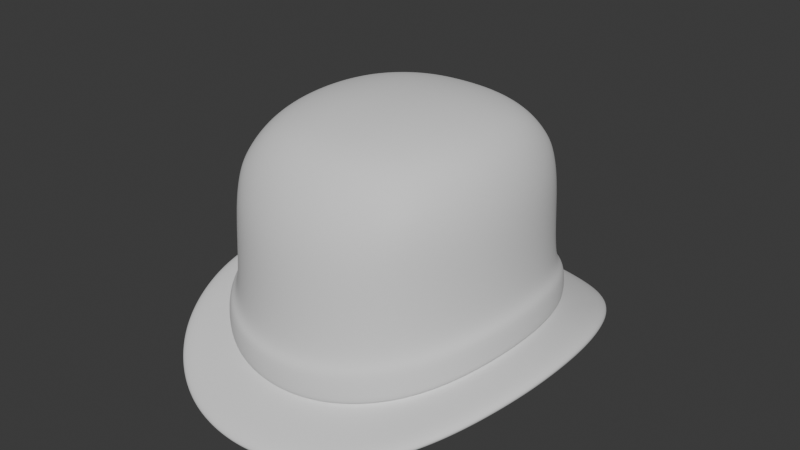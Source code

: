 # Source: Attire_Hat_HatBowlerTall_HIGHPOLY.blend  (saved by Blender 4.3.34; exported with 4.5.12 LTS)
import bpy
from mathutils import Matrix  # noqa: F401  (used for matrix-valued properties, if any)

bpy.ops.wm.read_factory_settings(use_empty=True)
scene = bpy.context.scene
scene.name = 'Scene'

# ---- world
world_world = bpy.data.worlds.new('World'); scene.world = world_world
world_world.use_nodes = True; world_world.node_tree.nodes.clear()
_N = world_world.node_tree.nodes; _L = world_world.node_tree.links
n0 = _N.new('ShaderNodeOutputWorld'); n0.name = 'World Output'; n0.location = (300, 300)
n1 = _N.new('ShaderNodeBackground'); n1.name = 'Background'; n1.location = (10, 300)
n1.inputs[0].default_value = (0.05088, 0.05088, 0.05088, 1.0)
_L.new(n1.outputs[0], n0.inputs[0])
n0.is_active_output = True
world_world.color = (0.05088, 0.05088, 0.05088)
world_world.use_sun_shadow = False
world_world.sun_shadow_jitter_overblur = 0.0

# ---- meshes
me_attire_hat_hatbowlertall_highpoly = bpy.data.meshes.new('Attire_Hat_HatBowlerTall_HIGHPOLY')
me_attire_hat_hatbowlertall_highpoly.from_pydata([(0.05847, -0.06873, 0.1323), (0.07275, -9.537e-07, 0.1467), (0.07157, -0.02154, 0.1456), (0.06832, -0.04165, 0.1418), (0.06375, -0.05875, 0.1359), (0.06104, -0.07175, 0.1177), (0.06186, -0.07272, 0.09888), (0.06325, -0.07435, 0.02669), (0.04986, -0.07511, 0.1334), (0.03536, -0.08046, 0.1366), (0.01829, -0.08424, 0.1386), (2.384e-07, -0.08565, 0.1387), (0.08711, 0.0, 0.03584), (0.08442, 0.0, 0.1042), (0.08098, 0.0, 0.1276), (0.08564, -0.02075, 0.03511), (0.083, -0.02055, 0.1041), (0.07964, -0.02093, 0.1268), (0.08112, -0.04064, 0.03282), (0.07871, -0.04013, 0.1031), (0.07575, -0.04063, 0.1242), (0.07366, -0.05879, 0.02978), (0.07171, -0.05779, 0.1012), (0.06963, -0.05789, 0.1204), (0.05001, -0.0866, 0.02422), (0.04916, -0.0843, 0.09659), (0.04925, -0.08185, 0.1163), (0.03457, -0.09537, 0.02196), (0.03414, -0.09253, 0.09468), (0.03456, -0.08905, 0.1166), (0.01765, -0.1006, 0.02063), (0.01748, -0.09754, 0.0933), (0.0178, -0.09359, 0.1171), (2.384e-07, -0.1024, 0.02012), (2.384e-07, -0.09924, 0.09239), (2.384e-07, -0.09519, 0.1168), (0.05243, -0.06176, 0.1471), (0.05605, -0.04385, 0.154), (0.05843, -0.02259, 0.1574), (0.05934, 0.0, 0.1583), (0.0373, -0.0659, 0.1523), (0.03892, -0.04576, 0.1593), (0.0404, -0.02343, 0.1633), (0.04101, 0.0, 0.1644), (0.01922, -0.06866, 0.1546), (0.01993, -0.04748, 0.1622), (0.02064, -0.02425, 0.1664), (0.02094, 0.0, 0.1677), (2.384e-07, -0.06976, 0.1549), (2.384e-07, -0.04822, 0.1626), (2.384e-07, -0.02462, 0.167), (2.384e-07, 0.0, 0.1684), (0.08671, -0.1019, 0.02517), (0.1194, 0.0, 0.04203), (0.1174, -0.02845, 0.04067), (0.1112, -0.05571, 0.03728), (0.101, -0.0806, 0.03163), (0.06856, -0.1187, 0.01864), (0.04739, -0.1307, 0.01406), (0.0242, -0.138, 0.01209), (2.384e-07, -0.1404, 0.01122), (0.08671, -0.1019, 0.01374), (0.1194, 0.0, 0.0303), (0.1174, -0.02845, 0.02895), (0.1112, -0.05571, 0.02563), (0.101, -0.0806, 0.02007), (0.06856, -0.1187, 0.007357), (0.04739, -0.1307, 0.002829), (0.0242, -0.138, 0.0008664), (2.384e-07, -0.1404, 3.128e-07), (0.05847, 0.06873, 0.1323), (0.07155, 0.02154, 0.1455), (0.06832, 0.04165, 0.1418), (0.06375, 0.05875, 0.1359), (0.06104, 0.07175, 0.1177), (0.06186, 0.07272, 0.09888), (0.06325, 0.07435, 0.02686), (0.04986, 0.07511, 0.1334), (0.03536, 0.08046, 0.1366), (0.01829, 0.08424, 0.1386), (2.384e-07, 0.08565, 0.1387), (0.08561, 0.02075, 0.03512), (0.08297, 0.02055, 0.1041), (0.07962, 0.02093, 0.1268), (0.08112, 0.04064, 0.03282), (0.07871, 0.04013, 0.1031), (0.07575, 0.04063, 0.1242), (0.07366, 0.05879, 0.02983), (0.07171, 0.05779, 0.1012), (0.06963, 0.05789, 0.1204), (0.05001, 0.0866, 0.02439), (0.04916, 0.0843, 0.09659), (0.04925, 0.08185, 0.1163), (0.03457, 0.09537, 0.02212), (0.03414, 0.09253, 0.09473), (0.03456, 0.08905, 0.1166), (0.01765, 0.1006, 0.02074), (0.01748, 0.09754, 0.09336), (0.0178, 0.09359, 0.1171), (2.384e-07, 0.1024, 0.02013), (2.384e-07, 0.09924, 0.09239), (2.384e-07, 0.09519, 0.1168), (0.05243, 0.06176, 0.1471), (0.05605, 0.04385, 0.154), (0.05841, 0.02259, 0.1573), (0.0373, 0.0659, 0.1523), (0.03892, 0.04576, 0.1593), (0.04039, 0.02343, 0.1633), (0.01922, 0.06866, 0.1546), (0.01993, 0.04748, 0.1622), (0.02063, 0.02425, 0.1664), (2.384e-07, 0.06976, 0.1549), (2.384e-07, 0.04822, 0.1626), (2.384e-07, 0.02462, 0.167), (0.08671, 0.1019, 0.02517), (0.1174, 0.02845, 0.04068), (0.1112, 0.05571, 0.03728), (0.101, 0.0806, 0.03163), (0.06856, 0.1187, 0.01871), (0.04739, 0.1307, 0.01409), (0.0242, 0.138, 0.01209), (2.384e-07, 0.1404, 0.01122), (0.08671, 0.1019, 0.01374), (0.1174, 0.02845, 0.02896), (0.1112, 0.05571, 0.02563), (0.101, 0.0806, 0.02007), (0.06856, 0.1187, 0.007418), (0.04739, 0.1307, 0.002856), (0.0242, 0.138, 0.0008674), (2.384e-07, 0.1404, 3.128e-07), (-0.05847, -0.06873, 0.1323), (-0.07275, -7.153e-07, 0.1467), (-0.07157, -0.02154, 0.1456), (-0.06832, -0.04165, 0.1418), (-0.06375, -0.05875, 0.1359), (-0.06103, -0.07175, 0.1177), (-0.06186, -0.07272, 0.09888), (-0.06325, -0.07435, 0.02669), (-0.04986, -0.07511, 0.1334), (-0.03536, -0.08046, 0.1366), (-0.01829, -0.08424, 0.1386), (-0.08711, 0.0, 0.03584), (-0.08442, 0.0, 0.1042), (-0.08098, 0.0, 0.1276), (-0.08564, -0.02075, 0.03511), (-0.083, -0.02055, 0.1041), (-0.07964, -0.02093, 0.1268), (-0.08112, -0.04064, 0.03282), (-0.07871, -0.04013, 0.1031), (-0.07575, -0.04063, 0.1242), (-0.07366, -0.05879, 0.02978), (-0.07171, -0.05779, 0.1012), (-0.06963, -0.05789, 0.1204), (-0.05001, -0.0866, 0.02422), (-0.04916, -0.0843, 0.09659), (-0.04925, -0.08185, 0.1163), (-0.03457, -0.09537, 0.02196), (-0.03414, -0.09253, 0.09468), (-0.03456, -0.08905, 0.1166), (-0.01765, -0.1006, 0.02063), (-0.01748, -0.09754, 0.0933), (-0.0178, -0.09359, 0.1171), (-0.05243, -0.06176, 0.1471), (-0.05605, -0.04385, 0.154), (-0.05843, -0.02259, 0.1574), (-0.05934, 0.0, 0.1583), (-0.0373, -0.0659, 0.1523), (-0.03892, -0.04576, 0.1593), (-0.0404, -0.02343, 0.1633), (-0.04101, 0.0, 0.1644), (-0.01922, -0.06866, 0.1546), (-0.01993, -0.04748, 0.1622), (-0.02064, -0.02425, 0.1664), (-0.02094, 0.0, 0.1677), (-0.08671, -0.1019, 0.02517), (-0.1194, 0.0, 0.04203), (-0.1174, -0.02845, 0.04067), (-0.1112, -0.05571, 0.03728), (-0.101, -0.0806, 0.03163), (-0.06856, -0.1187, 0.01864), (-0.04739, -0.1307, 0.01406), (-0.0242, -0.138, 0.01209), (-0.08671, -0.1019, 0.01374), (-0.1194, 0.0, 0.0303), (-0.1174, -0.02845, 0.02895), (-0.1112, -0.05571, 0.02563), (-0.101, -0.0806, 0.02007), (-0.06856, -0.1187, 0.007357), (-0.04739, -0.1307, 0.002829), (-0.0242, -0.138, 0.0008664), (-0.05847, 0.06873, 0.1323), (-0.07155, 0.02154, 0.1455), (-0.06832, 0.04165, 0.1418), (-0.06375, 0.05875, 0.1359), (-0.06103, 0.07175, 0.1177), (-0.06186, 0.07272, 0.09888), (-0.06325, 0.07435, 0.02686), (-0.04986, 0.07511, 0.1334), (-0.03536, 0.08046, 0.1366), (-0.01829, 0.08424, 0.1386), (-0.08561, 0.02075, 0.03512), (-0.08297, 0.02055, 0.1041), (-0.07962, 0.02093, 0.1268), (-0.08112, 0.04064, 0.03282), (-0.07871, 0.04013, 0.1031), (-0.07575, 0.04063, 0.1242), (-0.07366, 0.05879, 0.02983), (-0.07171, 0.05779, 0.1012), (-0.06963, 0.05789, 0.1204), (-0.05001, 0.0866, 0.02439), (-0.04916, 0.0843, 0.09659), (-0.04925, 0.08185, 0.1163), (-0.03457, 0.09537, 0.02212), (-0.03414, 0.09253, 0.09473), (-0.03456, 0.08905, 0.1166), (-0.01765, 0.1006, 0.02074), (-0.01748, 0.09754, 0.09336), (-0.0178, 0.09359, 0.1171), (-0.05243, 0.06176, 0.1471), (-0.05605, 0.04385, 0.154), (-0.0584, 0.02259, 0.1573), (-0.0373, 0.0659, 0.1523), (-0.03892, 0.04576, 0.1593), (-0.04039, 0.02343, 0.1633), (-0.01922, 0.06866, 0.1546), (-0.01993, 0.04748, 0.1622), (-0.02063, 0.02425, 0.1664), (-0.0188, 0.106, 0.04742), (-0.03686, 0.1003, 0.04872), (-0.05341, 0.09095, 0.05103), (-0.0676, 0.07782, 0.0538), (-0.08671, 0.1019, 0.02517), (-0.1174, 0.02845, 0.04068), (-0.1112, 0.05571, 0.03728), (-0.101, 0.0806, 0.03163), (-0.06856, 0.1187, 0.01871), (-0.04739, 0.1307, 0.01409), (-0.0242, 0.138, 0.01209), (-0.08671, 0.1019, 0.01374), (-0.1174, 0.02845, 0.02896), (-0.1112, 0.05571, 0.02563), (-0.101, 0.0806, 0.02007), (-0.06856, 0.1187, 0.007418), (-0.04739, 0.1307, 0.002856), (-0.0242, 0.138, 0.0008674), (0.06306, -0.07413, 0.03088), (0.08684, 0.0, 0.03997), (0.08538, -0.02069, 0.03927), (0.08088, -0.04052, 0.03701), (0.07344, -0.05862, 0.03398), (0.04987, -0.08634, 0.02833), (0.03447, -0.09508, 0.02606), (0.0176, -0.1003, 0.02474), (2.384e-07, -0.1021, 0.02422), (0.06306, 0.07413, 0.03104), (0.08535, 0.02069, 0.03928), (0.08088, 0.04052, 0.03701), (0.07344, 0.05862, 0.03402), (0.04987, 0.08634, 0.0285), (0.03447, 0.09508, 0.02621), (0.0176, 0.1003, 0.02485), (2.384e-07, 0.1021, 0.02423), (-0.06306, -0.07413, 0.03088), (-0.08684, 0.0, 0.03997), (-0.08538, -0.02069, 0.03927), (-0.08088, -0.04052, 0.03701), (-0.07344, -0.05862, 0.03398), (-0.04987, -0.08634, 0.02833), (-0.03447, -0.09508, 0.02606), (-0.0176, -0.1003, 0.02474), (-0.06306, 0.07413, 0.03104), (-0.08535, 0.02069, 0.03928), (-0.08088, 0.04052, 0.03701), (-0.07344, 0.05862, 0.03402), (-0.04987, 0.08634, 0.0285), (-0.03447, 0.09508, 0.02621), (-0.0176, 0.1003, 0.02485), (-0.07867, 0.06127, 0.05676), (-0.08649, 0.04221, 0.05966), (-0.09115, 0.02151, 0.06166), (-0.0188, -0.106, 0.04731), (-0.05341, -0.09095, 0.05087), (-0.03686, -0.1003, 0.04857), (-0.0676, -0.07782, 0.0537), (-0.07867, -0.06127, 0.05676), (-0.08649, -0.04221, 0.05966), (-0.0927, 4.768e-06, 0.06218), (-0.09118, -0.02151, 0.06166), (2.384e-07, 0.1078, 0.04668), (0.0188, 0.106, 0.04742), (0.05341, 0.09095, 0.05103), (0.03686, 0.1003, 0.04872), (0.0676, 0.07782, 0.0538), (0.07867, 0.06127, 0.05676), (0.08649, 0.04221, 0.05966), (0.09115, 0.02151, 0.06166), (2.384e-07, -0.1078, 0.04667), (0.0188, -0.106, 0.04731), (0.03686, -0.1003, 0.04857), (0.05341, -0.09095, 0.05087), (0.0676, -0.07782, 0.0537), (0.07867, -0.06127, 0.05676), (0.08649, -0.04221, 0.05966), (0.09118, -0.02151, 0.06166), (0.0927, 4.768e-06, 0.06218), (0.01887, -0.1067, 0.02501), (0.037, -0.1011, 0.02632), (0.05364, -0.09165, 0.02858), (0.06795, -0.07845, 0.03111), (0.07915, -0.06177, 0.03421), (0.08707, -0.04255, 0.03724), (0.09182, -0.02168, 0.0395), (0.01887, 0.1067, 0.02512), (0.05364, 0.09165, 0.02875), (0.037, 0.1011, 0.02647), (0.06795, 0.07844, 0.03128), (0.07915, 0.06177, 0.03425), (0.08707, 0.04254, 0.03724), (0.09336, 4.768e-06, 0.0402), (0.09179, 0.02168, 0.03951), (2.384e-07, -0.1086, 0.02449), (-0.01887, -0.1067, 0.02501), (-0.05364, -0.09165, 0.02858), (-0.037, -0.1011, 0.02632), (-0.06795, -0.07845, 0.03111), (-0.07915, -0.06177, 0.03421), (-0.08707, -0.04255, 0.03724), (-0.09182, -0.02168, 0.0395), (2.384e-07, 0.1086, 0.0245), (-0.01887, 0.1067, 0.02512), (-0.037, 0.1011, 0.02647), (-0.05364, 0.09165, 0.02875), (-0.06795, 0.07844, 0.03128), (-0.07915, 0.06177, 0.03425), (-0.08707, 0.04254, 0.03724), (-0.09179, 0.02168, 0.03951), (-0.09336, 4.768e-06, 0.0402), (0.08618, 0.0, 0.06195), (0.08473, -0.02057, 0.06143), (0.08027, -0.04026, 0.05943), (0.07291, -0.05823, 0.05654), (0.04954, -0.08571, 0.05062), (0.03425, -0.09436, 0.04831), (0.01749, -0.09957, 0.04704), (2.384e-07, -0.1013, 0.0464), (0.0847, 0.02057, 0.06143), (0.08027, 0.04026, 0.05943), (0.07291, 0.05823, 0.05654), (0.04954, 0.08571, 0.05078), (0.03425, 0.09436, 0.04846), (0.01749, 0.09957, 0.04715), (2.384e-07, 0.1013, 0.0464), (-0.08618, 0.0, 0.06195), (-0.08473, -0.02057, 0.06143), (-0.08027, -0.04026, 0.05943), (-0.0729, -0.05823, 0.05654), (-0.04953, -0.08571, 0.05062), (-0.03425, -0.09436, 0.04831), (-0.01749, -0.09957, 0.04704), (-0.0847, 0.02057, 0.06143), (-0.08027, 0.04026, 0.05943), (-0.0729, 0.05823, 0.05654), (-0.04953, 0.08571, 0.05078), (-0.03425, 0.09436, 0.04846), (-0.01749, 0.09957, 0.04715), (0.06262, -0.07362, 0.05346), (0.06262, 0.07362, 0.05357), (-0.06262, -0.07362, 0.05346), (-0.06262, 0.07362, 0.05357), (2.384e-07, 0.09216, 0.009855), (0.01589, 0.09058, 0.0104), (0.03111, 0.08583, 0.01165), (0.04501, 0.07794, 0.01369), (0.0663, 0.05291, 0.01858), (0.07301, 0.03657, 0.02128), (0.07705, 0.01868, 0.02335), (0.05692, 0.06692, 0.01592), (2.384e-07, -0.09216, 0.009844), (0.01589, -0.09058, 0.0103), (0.03111, -0.08583, 0.01151), (0.04501, -0.07794, 0.01354), (0.0663, -0.05291, 0.01854), (0.07301, -0.03657, 0.02128), (0.07708, -0.01868, 0.02334), (0.0784, 0.0, 0.024), (0.05692, -0.06692, 0.01576), (-0.05692, -0.06692, 0.01576), (-0.0784, 0.0, 0.024), (-0.07708, -0.01868, 0.02334), (-0.07301, -0.03657, 0.02128), (-0.0663, -0.05291, 0.01854), (-0.04501, -0.07794, 0.01354), (-0.03111, -0.08583, 0.01151), (-0.01589, -0.09058, 0.0103), (-0.05692, 0.06692, 0.01592), (-0.07705, 0.01868, 0.02335), (-0.07301, 0.03657, 0.02128), (-0.0663, 0.05291, 0.01858), (-0.04501, 0.07794, 0.01369), (-0.03111, 0.08583, 0.01165), (-0.01589, 0.09058, 0.0104), (-0.03976, -0.04223, 0.1453), (-0.03976, 0.04223, 0.1453), (0.03976, -0.04223, 0.1453), (0.03976, 0.04223, 0.1453), (-0.0487, -0.05172, 0.1235), (-0.04573, -0.04857, 0.1365), (-0.04261, -0.04525, 0.1418), (-0.04261, -0.03542, 0.1469), (-0.04573, -0.02515, 0.1486), (-0.04792, -0.01302, 0.1498), (-0.0487, -5.529e-10, 0.1502), (-0.04792, 0.01302, 0.1498), (-0.04573, 0.02515, 0.1486), (-0.04261, 0.03542, 0.1469), (-0.04261, 0.04525, 0.1418), (-0.04573, 0.04857, 0.1365), (-0.0487, 0.05172, 0.1235), (-0.03335, 0.04525, 0.1469), (-0.02368, 0.04857, 0.1486), (-0.01226, 0.0509, 0.1498), (2.384e-07, 0.05172, 0.1502), (0.01226, 0.0509, 0.1498), (0.02368, 0.04857, 0.1486), (0.03335, 0.04525, 0.1469), (0.04261, 0.04525, 0.1418), (0.04573, 0.04857, 0.1365), (0.0487, 0.05172, 0.1235), (0.04261, 0.03542, 0.1469), (0.04573, 0.02515, 0.1486), (0.04792, 0.01302, 0.1498), (0.0487, -1.578e-10, 0.1502), (0.04792, -0.01302, 0.1498), (0.04573, -0.02515, 0.1486), (0.04261, -0.03542, 0.1469), (0.04261, -0.04525, 0.1418), (0.04573, -0.04857, 0.1365), (0.0487, -0.05172, 0.1235), (0.03335, -0.04525, 0.1469), (0.02368, -0.04857, 0.1486), (0.01226, -0.0509, 0.1498), (2.384e-07, -0.05172, 0.1502), (-0.01226, -0.0509, 0.1498), (-0.02368, -0.04857, 0.1486), (-0.03335, -0.04525, 0.1469), (-0.05698, -0.04109, 0.1235), (-0.05317, -0.03871, 0.1368), (-0.0487, -0.03658, 0.1424), (-0.06336, -0.02867, 0.1235), (-0.05871, -0.02704, 0.1374), (-0.05317, -0.02576, 0.1435), (-0.06745, -0.01477, 0.1235), (-0.06219, -0.01392, 0.138), (-0.05601, -0.0133, 0.1444), (-0.06887, -1.056e-09, 0.1235), (-0.06336, -4.812e-10, 0.1383), (-0.05698, -6.251e-10, 0.1447), (-0.06745, 0.01477, 0.1235), (-0.06219, 0.01392, 0.138), (-0.05601, 0.0133, 0.1444), (-0.06336, 0.02867, 0.1235), (-0.05871, 0.02704, 0.1374), (-0.05317, 0.02576, 0.1435), (-0.05698, 0.04109, 0.1235), (-0.05317, 0.03871, 0.1368), (-0.0487, 0.03658, 0.1424), (-0.03869, 0.06052, 0.1235), (-0.03645, 0.05647, 0.1368), (-0.03444, 0.05172, 0.1424), (-0.027, 0.06729, 0.1235), (-0.02546, 0.06235, 0.1374), (-0.02426, 0.05647, 0.1435), (-0.01391, 0.07164, 0.1235), (-0.0131, 0.06604, 0.138), (-0.01253, 0.05949, 0.1444), (2.384e-07, 0.07315, 0.1235), (2.384e-07, 0.06729, 0.1383), (2.384e-07, 0.06052, 0.1447), (0.01391, 0.07164, 0.1235), (0.0131, 0.06604, 0.138), (0.01253, 0.05949, 0.1444), (0.027, 0.06729, 0.1235), (0.02546, 0.06235, 0.1374), (0.02426, 0.05647, 0.1435), (0.03869, 0.06052, 0.1235), (0.03645, 0.05647, 0.1368), (0.03444, 0.05172, 0.1424), (0.05698, 0.04109, 0.1235), (0.05317, 0.03871, 0.1368), (0.0487, 0.03658, 0.1424), (0.06336, 0.02867, 0.1235), (0.05871, 0.02704, 0.1374), (0.05317, 0.02576, 0.1435), (0.06746, 0.01477, 0.1235), (0.06219, 0.01392, 0.138), (0.05601, 0.0133, 0.1444), (0.06887, -1.137e-09, 0.1235), (0.06336, 4.807e-10, 0.1383), (0.05698, 6.153e-10, 0.1447), (0.06746, -0.01477, 0.1235), (0.06219, -0.01392, 0.138), (0.05601, -0.0133, 0.1444), (0.06336, -0.02867, 0.1235), (0.05871, -0.02704, 0.1374), (0.05317, -0.02576, 0.1435), (0.05698, -0.04109, 0.1235), (0.05317, -0.03871, 0.1368), (0.0487, -0.03658, 0.1424), (0.03869, -0.06052, 0.1235), (0.03645, -0.05647, 0.1368), (0.03444, -0.05172, 0.1424), (0.027, -0.06729, 0.1235), (0.02546, -0.06235, 0.1374), (0.02426, -0.05647, 0.1435), (0.01391, -0.07164, 0.1235), (0.0131, -0.06604, 0.138), (0.01253, -0.05949, 0.1444), (2.384e-07, -0.07315, 0.1235), (2.384e-07, -0.06729, 0.1383), (2.384e-07, -0.06052, 0.1447), (-0.01391, -0.07164, 0.1235), (-0.0131, -0.06604, 0.138), (-0.01253, -0.05949, 0.1444), (-0.027, -0.06729, 0.1235), (-0.02546, -0.06235, 0.1374), (-0.02426, -0.05647, 0.1435), (-0.03869, -0.06052, 0.1235), (-0.03645, -0.05647, 0.1368), (-0.03444, -0.05172, 0.1424), (0.03444, 0.03658, 0.1502), (0.02426, 0.03871, 0.1527), (0.01253, 0.04043, 0.1542), (2.384e-07, 0.04109, 0.1548), (-0.01253, 0.04043, 0.1542), (-0.02426, 0.03871, 0.1527), (-0.03444, 0.03658, 0.1502), (0.03645, 0.02576, 0.1527), (0.02546, 0.02704, 0.1557), (0.0131, 0.0282, 0.1576), (2.384e-07, 0.02867, 0.1583), (-0.0131, 0.0282, 0.1576), (-0.02546, 0.02704, 0.1557), (-0.03645, 0.02576, 0.1527), (0.03807, 0.0133, 0.1542), (0.02655, 0.01392, 0.1576), (0.01366, 0.01451, 0.1598), (2.384e-07, 0.01477, 0.1605), (-0.01366, 0.01451, 0.1598), (-0.02655, 0.01392, 0.1576), (-0.03807, 0.0133, 0.1542), (0.03869, -1.101e-09, 0.1548), (0.027, -1.844e-09, 0.1583), (0.01391, -1.648e-09, 0.1605), (2.384e-07, -1.218e-09, 0.1613), (-0.01391, -6.677e-10, 0.1605), (-0.027, 1.601e-10, 0.1583), (-0.03869, -3.373e-10, 0.1548), (0.03807, -0.0133, 0.1542), (0.02655, -0.01392, 0.1576), (0.01366, -0.01451, 0.1598), (2.384e-07, -0.01477, 0.1605), (-0.01366, -0.01451, 0.1598), (-0.02655, -0.01392, 0.1576), (-0.03807, -0.0133, 0.1542), (0.03645, -0.02576, 0.1527), (0.02546, -0.02704, 0.1557), (0.0131, -0.0282, 0.1576), (2.384e-07, -0.02867, 0.1583), (-0.0131, -0.0282, 0.1576), (-0.02546, -0.02704, 0.1557), (-0.03645, -0.02576, 0.1527), (0.03444, -0.03658, 0.1502), (0.02426, -0.03871, 0.1527), (0.01253, -0.04043, 0.1542), (2.384e-07, -0.04109, 0.1548), (-0.01253, -0.04043, 0.1542), (-0.02426, -0.03871, 0.1527), (-0.03444, -0.03658, 0.1502)], [], [(338, 16, 19, 339), (13, 14, 17, 16), (339, 19, 22, 340), (16, 17, 20, 19), (340, 22, 6, 365), (19, 20, 23, 22), (14, 1, 2, 17), (17, 2, 3, 20), (20, 3, 4, 23), (23, 4, 0, 5), (22, 23, 5, 6), (341, 25, 28, 342), (342, 28, 31, 343), (25, 26, 29, 28), (343, 31, 34, 344), (28, 29, 32, 31), (25, 341, 365, 6), (31, 32, 35, 34), (345, 82, 13, 337), (6, 5, 26, 25), (5, 0, 8, 26), (26, 8, 9, 29), (29, 9, 10, 32), (32, 10, 11, 35), (36, 37, 41, 40), (37, 38, 42, 41), (38, 39, 43, 42), (40, 41, 45, 44), (41, 42, 46, 45), (42, 43, 47, 46), (44, 45, 49, 48), (45, 46, 50, 49), (46, 47, 51, 50), (0, 4, 36, 8), (4, 3, 37, 36), (3, 2, 38, 37), (2, 1, 39, 38), (10, 44, 48, 11), (9, 40, 44, 10), (8, 36, 40, 9), (355, 354, 285, 284), (18, 55, 54, 15), (59, 68, 67, 58), (58, 67, 66, 57), (57, 66, 61, 52), (52, 61, 65, 56), (56, 65, 64, 55), (55, 64, 63, 54), (54, 63, 62, 53), (346, 85, 82, 345), (13, 82, 83, 14), (347, 88, 85, 346), (82, 85, 86, 83), (88, 347, 366, 75), (85, 88, 89, 86), (14, 83, 71, 1), (83, 86, 72, 71), (86, 89, 73, 72), (89, 74, 70, 73), (88, 75, 74, 89), (349, 94, 91, 348), (350, 97, 94, 349), (91, 94, 95, 92), (351, 100, 97, 350), (94, 97, 98, 95), (348, 91, 75, 366), (97, 100, 101, 98), (353, 145, 142, 352), (75, 91, 92, 74), (74, 92, 77, 70), (92, 95, 78, 77), (95, 98, 79, 78), (98, 101, 80, 79), (102, 105, 106, 103), (103, 106, 107, 104), (104, 107, 43, 39), (105, 108, 109, 106), (106, 109, 110, 107), (107, 110, 47, 43), (108, 111, 112, 109), (109, 112, 113, 110), (110, 113, 51, 47), (70, 77, 102, 73), (73, 102, 103, 72), (72, 103, 104, 71), (71, 104, 39, 1), (79, 80, 111, 108), (78, 79, 108, 105), (77, 78, 105, 102), (121, 120, 128, 129), (120, 119, 127, 128), (119, 118, 126, 127), (118, 114, 122, 126), (114, 117, 125, 122), (117, 116, 124, 125), (116, 115, 123, 124), (115, 53, 62, 123), (354, 148, 145, 353), (142, 145, 146, 143), (355, 151, 148, 354), (145, 148, 149, 146), (151, 355, 367, 136), (148, 151, 152, 149), (143, 146, 132, 131), (146, 149, 133, 132), (149, 152, 134, 133), (152, 135, 130, 134), (151, 136, 135, 152), (357, 157, 154, 356), (358, 160, 157, 357), (154, 157, 158, 155), (344, 34, 160, 358), (157, 160, 161, 158), (356, 154, 136, 367), (160, 34, 35, 161), (352, 142, 201, 359), (136, 154, 155, 135), (135, 155, 138, 130), (155, 158, 139, 138), (158, 161, 140, 139), (161, 35, 11, 140), (162, 166, 167, 163), (163, 167, 168, 164), (164, 168, 169, 165), (166, 170, 171, 167), (167, 171, 172, 168), (168, 172, 173, 169), (170, 48, 49, 171), (171, 49, 50, 172), (172, 50, 51, 173), (130, 138, 162, 134), (134, 162, 163, 133), (133, 163, 164, 132), (132, 164, 165, 131), (140, 11, 48, 170), (139, 140, 170, 166), (138, 139, 166, 162), (60, 181, 189, 69), (181, 180, 188, 189), (180, 179, 187, 188), (179, 174, 182, 187), (174, 178, 186, 182), (178, 177, 185, 186), (177, 176, 184, 185), (176, 175, 183, 184), (359, 201, 204, 360), (142, 143, 202, 201), (360, 204, 207, 361), (201, 202, 205, 204), (361, 207, 195, 368), (204, 205, 208, 207), (143, 131, 191, 202), (202, 191, 192, 205), (205, 192, 193, 208), (208, 193, 190, 194), (207, 208, 194, 195), (362, 210, 213, 363), (363, 213, 216, 364), (210, 211, 214, 213), (364, 216, 100, 351), (213, 214, 217, 216), (210, 362, 368, 195), (216, 217, 101, 100), (195, 194, 211, 210), (194, 190, 197, 211), (211, 197, 198, 214), (214, 198, 199, 217), (217, 199, 80, 101), (218, 219, 222, 221), (219, 220, 223, 222), (220, 165, 169, 223), (221, 222, 225, 224), (222, 223, 226, 225), (223, 169, 173, 226), (224, 225, 112, 111), (225, 226, 113, 112), (226, 173, 51, 113), (190, 193, 218, 197), (193, 192, 219, 218), (192, 191, 220, 219), (191, 131, 165, 220), (199, 224, 111, 80), (198, 221, 224, 199), (197, 218, 221, 198), (121, 129, 244, 237), (237, 244, 243, 236), (236, 243, 242, 235), (235, 242, 238, 231), (231, 238, 241, 234), (234, 241, 240, 233), (233, 240, 239, 232), (232, 239, 183, 175), (206, 234, 233, 203), (84, 116, 117, 87), (156, 180, 181, 159), (144, 176, 177, 147), (150, 178, 174, 137), (153, 179, 180, 156), (159, 181, 60, 33), (141, 175, 176, 144), (137, 174, 179, 153), (147, 177, 178, 150), (212, 215, 237, 236), (200, 203, 233, 232), (206, 196, 231, 234), (209, 212, 236, 235), (215, 99, 121, 237), (141, 200, 232, 175), (196, 209, 235, 231), (76, 114, 118, 90), (90, 118, 119, 93), (117, 114, 76, 87), (115, 116, 84, 81), (119, 120, 96, 93), (56, 55, 18, 21), (57, 52, 7, 24), (54, 53, 12, 15), (60, 59, 30, 33), (12, 53, 115, 81), (58, 57, 24, 27), (7, 52, 56, 21), (96, 120, 121, 99), (141, 263, 271, 200), (200, 271, 272, 203), (203, 272, 273, 206), (206, 273, 270, 196), (209, 274, 275, 212), (212, 275, 276, 215), (215, 276, 261, 99), (196, 270, 274, 209), (141, 144, 264, 263), (144, 147, 265, 264), (147, 150, 266, 265), (150, 137, 262, 266), (153, 156, 268, 267), (156, 159, 269, 268), (159, 33, 253, 269), (137, 153, 267, 262), (12, 81, 255, 246), (81, 84, 256, 255), (84, 87, 257, 256), (87, 76, 254, 257), (90, 93, 259, 258), (93, 96, 260, 259), (96, 99, 261, 260), (76, 90, 258, 254), (12, 246, 247, 15), (15, 247, 248, 18), (18, 248, 249, 21), (21, 249, 245, 7), (24, 250, 251, 27), (27, 251, 252, 30), (30, 252, 253, 33), (7, 245, 250, 24), (274, 270, 332, 331), (342, 343, 297, 298), (368, 362, 229, 230), (258, 259, 314, 313), (341, 342, 298, 299), (364, 351, 288, 227), (257, 254, 315, 316), (340, 365, 300, 301), (363, 364, 227, 228), (256, 257, 316, 317), (339, 340, 301, 302), (362, 363, 228, 229), (255, 256, 317, 319), (338, 339, 302, 303), (361, 368, 230, 277), (246, 255, 319, 318), (337, 338, 303, 304), (262, 267, 322, 324), (360, 361, 277, 278), (269, 253, 320, 321), (359, 360, 278, 279), (268, 269, 321, 323), (352, 359, 279, 286), (267, 268, 323, 322), (356, 367, 283, 281), (266, 262, 324, 325), (344, 358, 280, 296), (265, 266, 325, 326), (358, 357, 282, 280), (264, 265, 326, 327), (357, 356, 281, 282), (263, 264, 327, 336), (367, 355, 284, 283), (259, 260, 312, 314), (343, 344, 296, 297), (365, 341, 299, 300), (260, 261, 328, 312), (345, 337, 304, 295), (254, 258, 313, 315), (346, 345, 295, 294), (247, 246, 318, 311), (248, 247, 311, 310), (347, 346, 294, 293), (249, 248, 310, 309), (271, 263, 336, 335), (366, 347, 293, 292), (245, 249, 309, 308), (272, 271, 335, 334), (349, 348, 290, 291), (251, 250, 307, 306), (273, 272, 334, 333), (350, 349, 291, 289), (252, 251, 306, 305), (270, 273, 333, 332), (351, 350, 289, 288), (253, 252, 305, 320), (275, 274, 331, 330), (348, 366, 292, 290), (250, 245, 308, 307), (353, 352, 286, 287), (276, 275, 330, 329), (354, 353, 287, 285), (261, 276, 329, 328), (317, 294, 295, 319), (316, 293, 294, 317), (315, 292, 293, 316), (313, 290, 292, 315), (314, 291, 290, 313), (312, 289, 291, 314), (328, 288, 289, 312), (329, 227, 288, 328), (330, 228, 227, 329), (331, 229, 228, 330), (332, 230, 229, 331), (333, 277, 230, 332), (334, 278, 277, 333), (335, 279, 278, 334), (336, 286, 279, 335), (327, 287, 286, 336), (326, 285, 287, 327), (325, 284, 285, 326), (324, 283, 284, 325), (322, 281, 283, 324), (323, 282, 281, 322), (321, 280, 282, 323), (320, 296, 280, 321), (305, 297, 296, 320), (306, 298, 297, 305), (307, 299, 298, 306), (308, 300, 299, 307), (309, 301, 300, 308), (310, 302, 301, 309), (311, 303, 302, 310), (318, 304, 303, 311), (304, 318, 319, 295), (60, 69, 68, 59), (30, 59, 58, 27), (337, 13, 16, 338), (397, 396, 240, 241), (396, 395, 239, 240), (395, 387, 183, 239), (387, 388, 184, 183), (388, 389, 185, 184), (389, 390, 186, 185), (390, 386, 182, 186), (386, 391, 187, 182), (391, 392, 188, 187), (392, 393, 189, 188), (393, 377, 69, 189), (377, 378, 68, 69), (378, 379, 67, 68), (379, 380, 66, 67), (380, 385, 61, 66), (385, 381, 65, 61), (381, 382, 64, 65), (382, 383, 63, 64), (383, 384, 62, 63), (384, 375, 123, 62), (375, 374, 124, 123), (374, 373, 125, 124), (373, 376, 122, 125), (376, 372, 126, 122), (372, 371, 127, 126), (371, 370, 128, 127), (370, 369, 129, 128), (369, 400, 244, 129), (400, 399, 243, 244), (399, 398, 242, 243), (398, 394, 238, 242), (394, 397, 241, 238), (451, 452, 449, 448), (446, 449, 450, 447), (454, 455, 452, 451), (449, 452, 453, 450), (457, 458, 455, 454), (452, 455, 456, 453), (460, 461, 458, 457), (455, 458, 459, 456), (463, 464, 461, 460), (458, 461, 462, 459), (445, 446, 406, 405), (461, 464, 465, 462), (463, 417, 416, 464), (406, 446, 447, 407), (407, 447, 408, 401), (447, 450, 409, 408), (450, 453, 410, 409), (453, 456, 411, 410), (456, 459, 412, 411), (459, 462, 413, 412), (462, 465, 414, 413), (465, 415, 402, 414), (464, 416, 415, 465), (469, 470, 467, 466), (472, 473, 470, 469), (467, 470, 471, 468), (475, 476, 473, 472), (470, 473, 474, 471), (478, 479, 476, 475), (473, 476, 477, 474), (481, 482, 479, 478), (476, 479, 480, 477), (484, 485, 482, 481), (479, 482, 483, 480), (466, 467, 416, 417), (482, 485, 486, 483), (484, 427, 426, 485), (416, 467, 468, 415), (415, 468, 418, 402), (468, 471, 419, 418), (471, 474, 420, 419), (474, 477, 421, 420), (477, 480, 422, 421), (480, 483, 423, 422), (483, 486, 424, 423), (486, 425, 404, 424), (485, 426, 425, 486), (490, 491, 488, 487), (493, 494, 491, 490), (488, 491, 492, 489), (496, 497, 494, 493), (491, 494, 495, 492), (499, 500, 497, 496), (494, 497, 498, 495), (502, 503, 500, 499), (497, 500, 501, 498), (505, 506, 503, 502), (500, 503, 504, 501), (487, 488, 426, 427), (503, 506, 507, 504), (505, 437, 436, 506), (426, 488, 489, 425), (425, 489, 428, 404), (489, 492, 429, 428), (492, 495, 430, 429), (495, 498, 431, 430), (498, 501, 432, 431), (501, 504, 433, 432), (504, 507, 434, 433), (507, 435, 403, 434), (506, 436, 435, 507), (511, 512, 509, 508), (514, 515, 512, 511), (509, 512, 513, 510), (517, 518, 515, 514), (512, 515, 516, 513), (520, 521, 518, 517), (515, 518, 519, 516), (523, 524, 521, 520), (518, 521, 522, 519), (526, 527, 524, 523), (521, 524, 525, 522), (508, 509, 436, 437), (524, 527, 528, 525), (526, 405, 406, 527), (436, 509, 510, 435), (435, 510, 438, 403), (510, 513, 439, 438), (513, 516, 440, 439), (516, 519, 441, 440), (519, 522, 442, 441), (522, 525, 443, 442), (525, 528, 444, 443), (528, 407, 401, 444), (527, 406, 407, 528), (529, 536, 537, 530), (530, 537, 538, 531), (531, 538, 539, 532), (532, 539, 540, 533), (533, 540, 541, 534), (534, 541, 542, 535), (536, 543, 544, 537), (537, 544, 545, 538), (538, 545, 546, 539), (539, 546, 547, 540), (540, 547, 548, 541), (541, 548, 549, 542), (543, 550, 551, 544), (544, 551, 552, 545), (545, 552, 553, 546), (546, 553, 554, 547), (547, 554, 555, 548), (548, 555, 556, 549), (550, 557, 558, 551), (551, 558, 559, 552), (552, 559, 560, 553), (553, 560, 561, 554), (554, 561, 562, 555), (555, 562, 563, 556), (557, 564, 565, 558), (558, 565, 566, 559), (559, 566, 567, 560), (560, 567, 568, 561), (561, 568, 569, 562), (562, 569, 570, 563), (564, 571, 572, 565), (565, 572, 573, 566), (566, 573, 574, 567), (567, 574, 575, 568), (568, 575, 576, 569), (569, 576, 577, 570), (404, 428, 529, 424), (424, 529, 530, 423), (423, 530, 531, 422), (422, 531, 532, 421), (421, 532, 533, 420), (420, 533, 534, 419), (419, 534, 535, 418), (418, 535, 414, 402), (535, 542, 413, 414), (542, 549, 412, 413), (549, 556, 411, 412), (556, 563, 410, 411), (563, 570, 409, 410), (570, 577, 408, 409), (577, 444, 401, 408), (576, 443, 444, 577), (575, 442, 443, 576), (574, 441, 442, 575), (573, 440, 441, 574), (572, 439, 440, 573), (571, 438, 439, 572), (434, 403, 438, 571), (433, 434, 571, 564), (432, 433, 564, 557), (431, 432, 557, 550), (430, 431, 550, 543), (429, 430, 543, 536), (428, 429, 536, 529), (370, 478, 475, 369), (369, 475, 472, 400), (400, 472, 469, 399), (399, 469, 466, 398), (398, 466, 417, 394), (397, 394, 417, 463), (397, 463, 460, 396), (396, 460, 457, 395), (395, 457, 454, 387), (387, 454, 451, 388), (388, 451, 448, 389), (389, 448, 445, 390), (390, 445, 405, 386), (391, 386, 405, 526), (391, 526, 523, 392), (392, 523, 520, 393), (393, 520, 517, 377), (377, 517, 514, 378), (378, 514, 511, 379), (379, 511, 508, 380), (380, 508, 437, 385), (381, 385, 437, 505), (381, 505, 502, 382), (382, 502, 499, 383), (383, 499, 496, 384), (384, 496, 493, 375), (375, 493, 490, 374), (374, 490, 487, 373), (373, 487, 427, 376), (372, 376, 427, 484), (372, 484, 481, 371), (371, 481, 478, 370), (448, 449, 446, 445)])
me_attire_hat_hatbowlertall_highpoly.polygons.foreach_set('use_smooth', [True] * 576)
_uv = me_attire_hat_hatbowlertall_highpoly.uv_layers.new(name='UVMap')
_uv.uv.foreach_set('vector', [0.8115, 0.2064, 0.7715, 0.2218, 0.7608, 0.1956, 0.7965, 0.1704, 0.7771, 0.2503, 0.754, 0.2529, 0.7501, 0.228, 0.7715, 0.2218, 0.7965, 0.1704, 0.7608, 0.1956, 0.7465, 0.1728, 0.7758, 0.1394, 0.7715, 0.2218, 0.7501, 0.228, 0.7425, 0.2048, 0.7608, 0.1956, 0.7758, 0.1394, 0.7465, 0.1728, 0.729, 0.1542, 0.7511, 0.1147, 0.7608, 0.1956, 0.7425, 0.2048, 0.7324, 0.1845, 0.7465, 0.1728, 0.754, 0.2529, 0.7344, 0.2552, 0.7305, 0.2323, 0.7501, 0.228, 0.7501, 0.228, 0.7305, 0.2323, 0.725, 0.2107, 0.7425, 0.2048, 0.7425, 0.2048, 0.725, 0.2107, 0.7184, 0.1916, 0.7324, 0.1845, 0.7324, 0.1845, 0.7184, 0.1916, 0.7115, 0.1805, 0.7192, 0.1689, 0.7465, 0.1728, 0.7324, 0.1845, 0.7192, 0.1689, 0.729, 0.1542, 0.7236, 0.09673, 0.7091, 0.1402, 0.6871, 0.1307, 0.6944, 0.08503, 0.6944, 0.08503, 0.6871, 0.1307, 0.6634, 0.1258, 0.6641, 0.0798, 0.7091, 0.1402, 0.7033, 0.158, 0.6843, 0.1515, 0.6871, 0.1307, 0.6641, 0.0798, 0.6634, 0.1258, 0.639, 0.1255, 0.6339, 0.08056, 0.6871, 0.1307, 0.6843, 0.1515, 0.6634, 0.1486, 0.6634, 0.1258, 0.7091, 0.1402, 0.7236, 0.09673, 0.7511, 0.1147, 0.729, 0.1542, 0.6634, 0.1258, 0.6634, 0.1486, 0.6416, 0.1488, 0.639, 0.1255, 0.8204, 0.2854, 0.778, 0.2793, 0.7771, 0.2503, 0.8204, 0.2454, 0.729, 0.1542, 0.7192, 0.1689, 0.7033, 0.158, 0.7091, 0.1402, 0.7192, 0.1689, 0.7115, 0.1805, 0.7006, 0.1752, 0.7033, 0.158, 0.7033, 0.158, 0.7006, 0.1752, 0.6835, 0.1721, 0.6843, 0.1515, 0.6843, 0.1515, 0.6835, 0.1721, 0.6643, 0.1708, 0.6634, 0.1486, 0.6634, 0.1486, 0.6643, 0.1708, 0.6442, 0.1712, 0.6416, 0.1488, 0.7024, 0.194, 0.7078, 0.213, 0.6894, 0.2138, 0.6855, 0.1928, 0.7078, 0.213, 0.713, 0.2344, 0.6935, 0.2362, 0.6894, 0.2138, 0.713, 0.2344, 0.7168, 0.2572, 0.697, 0.2594, 0.6935, 0.2362, 0.6855, 0.1928, 0.6894, 0.2138, 0.6696, 0.2145, 0.6665, 0.1923, 0.6894, 0.2138, 0.6935, 0.2362, 0.673, 0.2378, 0.6696, 0.2145, 0.6935, 0.2362, 0.697, 0.2594, 0.6761, 0.2618, 0.673, 0.2378, 0.6665, 0.1923, 0.6696, 0.2145, 0.6492, 0.2159, 0.6466, 0.1931, 0.6696, 0.2145, 0.673, 0.2378, 0.6519, 0.2398, 0.6492, 0.2159, 0.673, 0.2378, 0.6761, 0.2618, 0.6547, 0.2642, 0.6519, 0.2398, 0.7115, 0.1805, 0.7184, 0.1916, 0.7024, 0.194, 0.7006, 0.1752, 0.7184, 0.1916, 0.725, 0.2107, 0.7078, 0.213, 0.7024, 0.194, 0.725, 0.2107, 0.7305, 0.2323, 0.713, 0.2344, 0.7078, 0.213, 0.7305, 0.2323, 0.7344, 0.2552, 0.7168, 0.2572, 0.713, 0.2344, 0.6643, 0.1708, 0.6665, 0.1923, 0.6466, 0.1931, 0.6442, 0.1712, 0.6835, 0.1721, 0.6855, 0.1928, 0.6665, 0.1923, 0.6643, 0.1708, 0.7006, 0.1752, 0.7024, 0.194, 0.6855, 0.1928, 0.6835, 0.1721, 0.3369, 0.5062, 0.3369, 0.5297, 0.3293, 0.5297, 0.3293, 0.5062, 0.1565, 0.6056, 0.1988, 0.6056, 0.1988, 0.6339, 0.1565, 0.6339, 0.1241, 0.4706, 0.1117, 0.4706, 0.1117, 0.4422, 0.1241, 0.4422, 0.1241, 0.4422, 0.1117, 0.4422, 0.1117, 0.4146, 0.1241, 0.4146, 0.1241, 0.4146, 0.1117, 0.4146, 0.1117, 0.3876, 0.1241, 0.3876, 0.1241, 0.3876, 0.1117, 0.3876, 0.1117, 0.3584, 0.1241, 0.3584, 0.1241, 0.3584, 0.1117, 0.3584, 0.1117, 0.3271, 0.1241, 0.3271, 0.1241, 0.3271, 0.1117, 0.3271, 0.1117, 0.2942, 0.1241, 0.2942, 0.1241, 0.2942, 0.1117, 0.2942, 0.1117, 0.2606, 0.1241, 0.2606, 0.8138, 0.3238, 0.7734, 0.3073, 0.778, 0.2793, 0.8204, 0.2854, 0.7771, 0.2503, 0.778, 0.2793, 0.7558, 0.2781, 0.754, 0.2529, 0.8007, 0.3586, 0.7646, 0.3328, 0.7734, 0.3073, 0.8138, 0.3238, 0.778, 0.2793, 0.7734, 0.3073, 0.7536, 0.3024, 0.7558, 0.2781, 0.7646, 0.3328, 0.8007, 0.3586, 0.782, 0.3881, 0.7518, 0.3548, 0.7734, 0.3073, 0.7646, 0.3328, 0.7483, 0.3245, 0.7536, 0.3024, 0.754, 0.2529, 0.7558, 0.2781, 0.7357, 0.2784, 0.7344, 0.2552, 0.7558, 0.2781, 0.7536, 0.3024, 0.7352, 0.3006, 0.7357, 0.2784, 0.7536, 0.3024, 0.7483, 0.3245, 0.733, 0.3207, 0.7352, 0.3006, 0.7483, 0.3245, 0.7389, 0.3426, 0.7288, 0.333, 0.733, 0.3207, 0.7646, 0.3328, 0.7518, 0.3548, 0.7389, 0.3426, 0.7483, 0.3245, 0.7334, 0.4298, 0.7161, 0.3871, 0.7355, 0.3729, 0.7593, 0.4119, 0.7051, 0.4417, 0.6941, 0.3971, 0.7161, 0.3871, 0.7334, 0.4298, 0.7355, 0.3729, 0.7161, 0.3871, 0.7088, 0.3674, 0.7259, 0.3569, 0.6755, 0.4478, 0.6704, 0.4029, 0.6941, 0.3971, 0.7051, 0.4417, 0.7161, 0.3871, 0.6941, 0.3971, 0.689, 0.3749, 0.7088, 0.3674, 0.7593, 0.4119, 0.7355, 0.3729, 0.7518, 0.3548, 0.782, 0.3881, 0.6941, 0.3971, 0.6704, 0.4029, 0.6677, 0.3796, 0.689, 0.3749, 0.4889, 0.2429, 0.5314, 0.249, 0.5323, 0.278, 0.4889, 0.2829, 0.7518, 0.3548, 0.7355, 0.3729, 0.7259, 0.3569, 0.7389, 0.3426, 0.7389, 0.3426, 0.7259, 0.3569, 0.7194, 0.3407, 0.7288, 0.333, 0.7259, 0.3569, 0.7088, 0.3674, 0.7034, 0.3475, 0.7194, 0.3407, 0.7088, 0.3674, 0.689, 0.3749, 0.6849, 0.3531, 0.7034, 0.3475, 0.689, 0.3749, 0.6677, 0.3796, 0.6652, 0.3572, 0.6849, 0.3531, 0.7169, 0.3219, 0.7007, 0.3269, 0.6997, 0.3055, 0.718, 0.3022, 0.718, 0.3022, 0.6997, 0.3055, 0.6988, 0.2828, 0.7181, 0.2802, 0.7181, 0.2802, 0.6988, 0.2828, 0.697, 0.2594, 0.7168, 0.2572, 0.7007, 0.3269, 0.6823, 0.3317, 0.6803, 0.3093, 0.6997, 0.3055, 0.6997, 0.3055, 0.6803, 0.3093, 0.6784, 0.2858, 0.6988, 0.2828, 0.6988, 0.2828, 0.6784, 0.2858, 0.6761, 0.2618, 0.697, 0.2594, 0.6823, 0.3317, 0.6627, 0.3353, 0.6601, 0.3125, 0.6803, 0.3093, 0.6803, 0.3093, 0.6601, 0.3125, 0.6574, 0.2886, 0.6784, 0.2858, 0.6784, 0.2858, 0.6574, 0.2886, 0.6547, 0.2642, 0.6761, 0.2618, 0.7288, 0.333, 0.7194, 0.3407, 0.7169, 0.3219, 0.733, 0.3207, 0.733, 0.3207, 0.7169, 0.3219, 0.718, 0.3022, 0.7352, 0.3006, 0.7352, 0.3006, 0.718, 0.3022, 0.7181, 0.2802, 0.7357, 0.2784, 0.7357, 0.2784, 0.7181, 0.2802, 0.7168, 0.2572, 0.7344, 0.2552, 0.6849, 0.3531, 0.6652, 0.3572, 0.6627, 0.3353, 0.6823, 0.3317, 0.7034, 0.3475, 0.6849, 0.3531, 0.6823, 0.3317, 0.7007, 0.3269, 0.7194, 0.3407, 0.7034, 0.3475, 0.7007, 0.3269, 0.7169, 0.3219, 0.1241, 0.02184, 0.1241, 0.0506, 0.1117, 0.0506, 0.1117, 0.02184, 0.1241, 0.0506, 0.1241, 0.07897, 0.1117, 0.07897, 0.1117, 0.0506, 0.1241, 0.07897, 0.1241, 0.1067, 0.1117, 0.1067, 0.1117, 0.07897, 0.1241, 0.1067, 0.1241, 0.1336, 0.1117, 0.1336, 0.1117, 0.1067, 0.1241, 0.1336, 0.1241, 0.1628, 0.1117, 0.1628, 0.1117, 0.1336, 0.1241, 0.1628, 0.1241, 0.1941, 0.1117, 0.1941, 0.1117, 0.1628, 0.1241, 0.1941, 0.1241, 0.2269, 0.1117, 0.2269, 0.1117, 0.1941, 0.1241, 0.2269, 0.1241, 0.2606, 0.1117, 0.2606, 0.1117, 0.2269, 0.4955, 0.2045, 0.5359, 0.221, 0.5314, 0.249, 0.4889, 0.2429, 0.5323, 0.278, 0.5314, 0.249, 0.5535, 0.2503, 0.5553, 0.2754, 0.5087, 0.1696, 0.5448, 0.1956, 0.5359, 0.221, 0.4955, 0.2045, 0.5314, 0.249, 0.5359, 0.221, 0.5558, 0.2259, 0.5535, 0.2503, 0.5448, 0.1956, 0.5087, 0.1696, 0.5273, 0.1401, 0.5576, 0.1736, 0.5359, 0.221, 0.5448, 0.1956, 0.5611, 0.2039, 0.5558, 0.2259, 0.5553, 0.2754, 0.5535, 0.2503, 0.5737, 0.25, 0.575, 0.2732, 0.5535, 0.2503, 0.5558, 0.2259, 0.5741, 0.2278, 0.5737, 0.25, 0.5558, 0.2259, 0.5611, 0.2039, 0.5763, 0.2077, 0.5741, 0.2278, 0.5611, 0.2039, 0.5705, 0.1858, 0.5806, 0.1953, 0.5763, 0.2077, 0.5448, 0.1956, 0.5576, 0.1736, 0.5705, 0.1858, 0.5611, 0.2039, 0.5759, 0.09843, 0.5933, 0.1413, 0.5739, 0.1555, 0.5501, 0.1164, 0.6042, 0.08658, 0.6153, 0.1312, 0.5933, 0.1413, 0.5759, 0.09843, 0.5739, 0.1555, 0.5933, 0.1413, 0.6006, 0.161, 0.5835, 0.1715, 0.6339, 0.08056, 0.639, 0.1255, 0.6153, 0.1312, 0.6042, 0.08658, 0.5933, 0.1413, 0.6153, 0.1312, 0.6204, 0.1535, 0.6006, 0.161, 0.5501, 0.1164, 0.5739, 0.1555, 0.5576, 0.1736, 0.5273, 0.1401, 0.6153, 0.1312, 0.639, 0.1255, 0.6416, 0.1488, 0.6204, 0.1535, 0.4889, 0.2829, 0.5323, 0.278, 0.5379, 0.3065, 0.4979, 0.3219, 0.5576, 0.1736, 0.5739, 0.1555, 0.5835, 0.1715, 0.5705, 0.1858, 0.5705, 0.1858, 0.5835, 0.1715, 0.59, 0.1877, 0.5806, 0.1953, 0.5835, 0.1715, 0.6006, 0.161, 0.606, 0.1809, 0.59, 0.1877, 0.6006, 0.161, 0.6204, 0.1535, 0.6244, 0.1753, 0.606, 0.1809, 0.6204, 0.1535, 0.6416, 0.1488, 0.6442, 0.1712, 0.6244, 0.1753, 0.5924, 0.2064, 0.6087, 0.2015, 0.6096, 0.2228, 0.5914, 0.2261, 0.5914, 0.2261, 0.6096, 0.2228, 0.6105, 0.2456, 0.5912, 0.2482, 0.5912, 0.2482, 0.6105, 0.2456, 0.6124, 0.269, 0.5926, 0.2712, 0.6087, 0.2015, 0.6271, 0.1967, 0.629, 0.2191, 0.6096, 0.2228, 0.6096, 0.2228, 0.629, 0.2191, 0.6309, 0.2426, 0.6105, 0.2456, 0.6105, 0.2456, 0.6309, 0.2426, 0.6332, 0.2666, 0.6124, 0.269, 0.6271, 0.1967, 0.6466, 0.1931, 0.6492, 0.2159, 0.629, 0.2191, 0.629, 0.2191, 0.6492, 0.2159, 0.6519, 0.2398, 0.6309, 0.2426, 0.6309, 0.2426, 0.6519, 0.2398, 0.6547, 0.2642, 0.6332, 0.2666, 0.5806, 0.1953, 0.59, 0.1877, 0.5924, 0.2064, 0.5763, 0.2077, 0.5763, 0.2077, 0.5924, 0.2064, 0.5914, 0.2261, 0.5741, 0.2278, 0.5741, 0.2278, 0.5914, 0.2261, 0.5912, 0.2482, 0.5737, 0.25, 0.5737, 0.25, 0.5912, 0.2482, 0.5926, 0.2712, 0.575, 0.2732, 0.6244, 0.1753, 0.6442, 0.1712, 0.6466, 0.1931, 0.6271, 0.1967, 0.606, 0.1809, 0.6244, 0.1753, 0.6271, 0.1967, 0.6087, 0.2015, 0.59, 0.1877, 0.606, 0.1809, 0.6087, 0.2015, 0.5924, 0.2064, 0.1241, 0.4994, 0.1241, 0.5281, 0.1117, 0.5281, 0.1117, 0.4994, 0.1241, 0.5281, 0.1241, 0.5565, 0.1117, 0.5565, 0.1117, 0.5281, 0.1241, 0.5565, 0.1241, 0.5842, 0.1117, 0.5842, 0.1117, 0.5565, 0.1241, 0.5842, 0.1241, 0.6112, 0.1117, 0.6112, 0.1117, 0.5842, 0.1241, 0.6112, 0.1241, 0.6404, 0.1117, 0.6404, 0.1117, 0.6112, 0.1241, 0.6404, 0.1241, 0.6717, 0.1117, 0.6717, 0.1117, 0.6404, 0.1241, 0.6717, 0.1241, 0.7045, 0.1117, 0.7045, 0.1117, 0.6717, 0.1241, 0.7045, 0.1241, 0.7382, 0.1117, 0.7382, 0.1117, 0.7045, 0.4979, 0.3219, 0.5379, 0.3065, 0.5486, 0.3328, 0.5129, 0.3579, 0.5323, 0.278, 0.5553, 0.2754, 0.5592, 0.3004, 0.5379, 0.3065, 0.5129, 0.3579, 0.5486, 0.3328, 0.5629, 0.3556, 0.5334, 0.3889, 0.5379, 0.3065, 0.5592, 0.3004, 0.5668, 0.3236, 0.5486, 0.3328, 0.5334, 0.3889, 0.5629, 0.3556, 0.5803, 0.3742, 0.5582, 0.4135, 0.5486, 0.3328, 0.5668, 0.3236, 0.5769, 0.3439, 0.5629, 0.3556, 0.5553, 0.2754, 0.575, 0.2732, 0.5789, 0.2961, 0.5592, 0.3004, 0.5592, 0.3004, 0.5789, 0.2961, 0.5843, 0.3177, 0.5668, 0.3236, 0.5668, 0.3236, 0.5843, 0.3177, 0.5909, 0.3367, 0.5769, 0.3439, 0.5769, 0.3439, 0.5909, 0.3367, 0.5979, 0.3479, 0.5901, 0.3594, 0.5629, 0.3556, 0.5769, 0.3439, 0.5901, 0.3594, 0.5803, 0.3742, 0.5857, 0.4315, 0.6002, 0.3882, 0.6223, 0.3977, 0.615, 0.4432, 0.615, 0.4432, 0.6223, 0.3977, 0.646, 0.4026, 0.6452, 0.4485, 0.6002, 0.3882, 0.606, 0.3704, 0.625, 0.3769, 0.6223, 0.3977, 0.6452, 0.4485, 0.646, 0.4026, 0.6704, 0.4029, 0.6755, 0.4478, 0.6223, 0.3977, 0.625, 0.3769, 0.646, 0.3798, 0.646, 0.4026, 0.6002, 0.3882, 0.5857, 0.4315, 0.5582, 0.4135, 0.5803, 0.3742, 0.646, 0.4026, 0.646, 0.3798, 0.6677, 0.3796, 0.6704, 0.4029, 0.5803, 0.3742, 0.5901, 0.3594, 0.606, 0.3704, 0.6002, 0.3882, 0.5901, 0.3594, 0.5979, 0.3479, 0.6087, 0.3532, 0.606, 0.3704, 0.606, 0.3704, 0.6087, 0.3532, 0.6258, 0.3563, 0.625, 0.3769, 0.625, 0.3769, 0.6258, 0.3563, 0.6451, 0.3576, 0.646, 0.3798, 0.646, 0.3798, 0.6451, 0.3576, 0.6652, 0.3572, 0.6677, 0.3796, 0.6069, 0.3344, 0.6015, 0.3154, 0.62, 0.3146, 0.6239, 0.3355, 0.6015, 0.3154, 0.5964, 0.294, 0.6158, 0.2922, 0.62, 0.3146, 0.5964, 0.294, 0.5926, 0.2712, 0.6124, 0.269, 0.6158, 0.2922, 0.6239, 0.3355, 0.62, 0.3146, 0.6398, 0.3139, 0.6429, 0.3361, 0.62, 0.3146, 0.6158, 0.2922, 0.6363, 0.2906, 0.6398, 0.3139, 0.6158, 0.2922, 0.6124, 0.269, 0.6332, 0.2666, 0.6363, 0.2906, 0.6429, 0.3361, 0.6398, 0.3139, 0.6601, 0.3125, 0.6627, 0.3353, 0.6398, 0.3139, 0.6363, 0.2906, 0.6574, 0.2886, 0.6601, 0.3125, 0.6363, 0.2906, 0.6332, 0.2666, 0.6547, 0.2642, 0.6574, 0.2886, 0.5979, 0.3479, 0.5909, 0.3367, 0.6069, 0.3344, 0.6087, 0.3532, 0.5909, 0.3367, 0.5843, 0.3177, 0.6015, 0.3154, 0.6069, 0.3344, 0.5843, 0.3177, 0.5789, 0.2961, 0.5964, 0.294, 0.6015, 0.3154, 0.5789, 0.2961, 0.575, 0.2732, 0.5926, 0.2712, 0.5964, 0.294, 0.6451, 0.3576, 0.6429, 0.3361, 0.6627, 0.3353, 0.6652, 0.3572, 0.6258, 0.3563, 0.6239, 0.3355, 0.6429, 0.3361, 0.6451, 0.3576, 0.6087, 0.3532, 0.6069, 0.3344, 0.6239, 0.3355, 0.6258, 0.3563, 0.1241, 0.9769, 0.1117, 0.9769, 0.1117, 0.9482, 0.1241, 0.9482, 0.1241, 0.9482, 0.1117, 0.9482, 0.1117, 0.9198, 0.1241, 0.9198, 0.1241, 0.9198, 0.1117, 0.9198, 0.1117, 0.8921, 0.1241, 0.8921, 0.1241, 0.8921, 0.1117, 0.8921, 0.1117, 0.8651, 0.1241, 0.8651, 0.1241, 0.8651, 0.1117, 0.8651, 0.1117, 0.8359, 0.1241, 0.8359, 0.1241, 0.8359, 0.1117, 0.8359, 0.1117, 0.8047, 0.1241, 0.8047, 0.1241, 0.8047, 0.1117, 0.8047, 0.1117, 0.7718, 0.1241, 0.7718, 0.1241, 0.7718, 0.1117, 0.7718, 0.1117, 0.7382, 0.1241, 0.7382, 0.1565, 0.1668, 0.1988, 0.1668, 0.1988, 0.1938, 0.1565, 0.1938, 0.1565, 0.7202, 0.1988, 0.7202, 0.1988, 0.7472, 0.1565, 0.7472, 0.1565, 0.4077, 0.1988, 0.4077, 0.1988, 0.4322, 0.1565, 0.4322, 0.1565, 0.2801, 0.1988, 0.2801, 0.1988, 0.3085, 0.1565, 0.3085, 0.1565, 0.3354, 0.1988, 0.3354, 0.1988, 0.3606, 0.1565, 0.3606, 0.1565, 0.3839, 0.1988, 0.3839, 0.1988, 0.4077, 0.1565, 0.4077, 0.1565, 0.4322, 0.1988, 0.4322, 0.1988, 0.457, 0.1565, 0.457, 0.1565, 0.2511, 0.1988, 0.2511, 0.1988, 0.2801, 0.1565, 0.2801, 0.1565, 0.3606, 0.1988, 0.3606, 0.1988, 0.3839, 0.1565, 0.3839, 0.1565, 0.3085, 0.1988, 0.3085, 0.1988, 0.3354, 0.1565, 0.3354, 0.1565, 0.0945, 0.1565, 0.07004, 0.1988, 0.07004, 0.1988, 0.0945, 0.1565, 0.2221, 0.1565, 0.1938, 0.1988, 0.1938, 0.1988, 0.2221, 0.1565, 0.1668, 0.1565, 0.1416, 0.1988, 0.1416, 0.1988, 0.1668, 0.1565, 0.1184, 0.1565, 0.0945, 0.1988, 0.0945, 0.1988, 0.1184, 0.1565, 0.07004, 0.1565, 0.04524, 0.1988, 0.04524, 0.1988, 0.07004, 0.1565, 0.2511, 0.1565, 0.2221, 0.1988, 0.2221, 0.1988, 0.2511, 0.1565, 0.1416, 0.1565, 0.1184, 0.1988, 0.1184, 0.1988, 0.1416, 0.1565, 0.7724, 0.1988, 0.7724, 0.1988, 0.7956, 0.1565, 0.7956, 0.1565, 0.7956, 0.1988, 0.7956, 0.1988, 0.8195, 0.1565, 0.8195, 0.1988, 0.7472, 0.1988, 0.7724, 0.1565, 0.7724, 0.1565, 0.7472, 0.1988, 0.6919, 0.1988, 0.7202, 0.1565, 0.7202, 0.1565, 0.6919, 0.1988, 0.8195, 0.1988, 0.844, 0.1565, 0.844, 0.1565, 0.8195, 0.1988, 0.5786, 0.1988, 0.6056, 0.1565, 0.6056, 0.1565, 0.5786, 0.1988, 0.5302, 0.1988, 0.5534, 0.1565, 0.5534, 0.1565, 0.5302, 0.1988, 0.6339, 0.1988, 0.6629, 0.1565, 0.6629, 0.1565, 0.6339, 0.1988, 0.457, 0.1988, 0.4818, 0.1565, 0.4818, 0.1565, 0.457, 0.1565, 0.6629, 0.1988, 0.6629, 0.1988, 0.6919, 0.1565, 0.6919, 0.1988, 0.5063, 0.1988, 0.5302, 0.1565, 0.5302, 0.1565, 0.5063, 0.1565, 0.5534, 0.1988, 0.5534, 0.1988, 0.5786, 0.1565, 0.5786, 0.1565, 0.844, 0.1988, 0.844, 0.1988, 0.8688, 0.1565, 0.8688, 0.3365, 0.5899, 0.3408, 0.5899, 0.3408, 0.6156, 0.3365, 0.6156, 0.3365, 0.6156, 0.3408, 0.6156, 0.3408, 0.6406, 0.3365, 0.6406, 0.3365, 0.6406, 0.3408, 0.6406, 0.3408, 0.6645, 0.3365, 0.6645, 0.3365, 0.6645, 0.3408, 0.6645, 0.3408, 0.6868, 0.3365, 0.6868, 0.3365, 0.7073, 0.3408, 0.7073, 0.3408, 0.7284, 0.3365, 0.7284, 0.3365, 0.7284, 0.3408, 0.7284, 0.3408, 0.7501, 0.3365, 0.7501, 0.3365, 0.7501, 0.3408, 0.7501, 0.3408, 0.772, 0.3365, 0.772, 0.3365, 0.6868, 0.3408, 0.6868, 0.3408, 0.7073, 0.3365, 0.7073, 0.3365, 0.5899, 0.3365, 0.5643, 0.3408, 0.5643, 0.3408, 0.5899, 0.3365, 0.5643, 0.3365, 0.5392, 0.3408, 0.5392, 0.3408, 0.5643, 0.3365, 0.5392, 0.3365, 0.5154, 0.3408, 0.5154, 0.3408, 0.5392, 0.3365, 0.5154, 0.3365, 0.4931, 0.3408, 0.4931, 0.3408, 0.5154, 0.3365, 0.4725, 0.3365, 0.4514, 0.3408, 0.4514, 0.3408, 0.4725, 0.3365, 0.4514, 0.3365, 0.4298, 0.3408, 0.4298, 0.3408, 0.4514, 0.3365, 0.4298, 0.3365, 0.4079, 0.3408, 0.4079, 0.3408, 0.4298, 0.3365, 0.4931, 0.3365, 0.4725, 0.3408, 0.4725, 0.3408, 0.4931, 0.3365, 0.2258, 0.3365, 0.2001, 0.3408, 0.2001, 0.3408, 0.2258, 0.3365, 0.2001, 0.3365, 0.1751, 0.3408, 0.1751, 0.3408, 0.2001, 0.3365, 0.1751, 0.3365, 0.1512, 0.3408, 0.1512, 0.3408, 0.1751, 0.3365, 0.1512, 0.3365, 0.129, 0.3408, 0.129, 0.3408, 0.1512, 0.3365, 0.1084, 0.3365, 0.08728, 0.3408, 0.08728, 0.3408, 0.1084, 0.3365, 0.08728, 0.3365, 0.06565, 0.3408, 0.06565, 0.3408, 0.08728, 0.3365, 0.06565, 0.3365, 0.04372, 0.3408, 0.04372, 0.3408, 0.06565, 0.3365, 0.129, 0.3365, 0.1084, 0.3408, 0.1084, 0.3408, 0.129, 0.3365, 0.2258, 0.3408, 0.2258, 0.3408, 0.2514, 0.3365, 0.2514, 0.3365, 0.2514, 0.3408, 0.2514, 0.3408, 0.2765, 0.3365, 0.2765, 0.3365, 0.2765, 0.3408, 0.2765, 0.3408, 0.3003, 0.3365, 0.3003, 0.3365, 0.3003, 0.3408, 0.3003, 0.3408, 0.3226, 0.3365, 0.3226, 0.3365, 0.3432, 0.3408, 0.3432, 0.3408, 0.3643, 0.3365, 0.3643, 0.3365, 0.3643, 0.3408, 0.3643, 0.3408, 0.3859, 0.3365, 0.3859, 0.3365, 0.3859, 0.3408, 0.3859, 0.3408, 0.4079, 0.3365, 0.4079, 0.3365, 0.3226, 0.3408, 0.3226, 0.3408, 0.3432, 0.3365, 0.3432, 0.3069, 0.1031, 0.3069, 0.1236, 0.2993, 0.1236, 0.2993, 0.1031, 0.3369, 0.357, 0.3369, 0.3784, 0.3293, 0.3784, 0.3293, 0.357, 0.3369, 0.6754, 0.3369, 0.6957, 0.3293, 0.6957, 0.3293, 0.6754, 0.3069, 0.7, 0.3069, 0.721, 0.2993, 0.721, 0.2993, 0.7, 0.3369, 0.3361, 0.3369, 0.357, 0.3293, 0.357, 0.3293, 0.3361, 0.3369, 0.7379, 0.3369, 0.7596, 0.3293, 0.7596, 0.3293, 0.7379, 0.3069, 0.6573, 0.3069, 0.6795, 0.2993, 0.6795, 0.2993, 0.6573, 0.3369, 0.2938, 0.3369, 0.3158, 0.3293, 0.3158, 0.3293, 0.2938, 0.3369, 0.7166, 0.3369, 0.7379, 0.3293, 0.7379, 0.3293, 0.7166, 0.3069, 0.6335, 0.3069, 0.6573, 0.2993, 0.6573, 0.2993, 0.6335, 0.3369, 0.2703, 0.3369, 0.2938, 0.3293, 0.2938, 0.3293, 0.2703, 0.3369, 0.6957, 0.3369, 0.7166, 0.3293, 0.7166, 0.3293, 0.6957, 0.3069, 0.6085, 0.3069, 0.6335, 0.2993, 0.6335, 0.2993, 0.6085, 0.3369, 0.2456, 0.3369, 0.2703, 0.3293, 0.2703, 0.3293, 0.2456, 0.3369, 0.6534, 0.3369, 0.6754, 0.3293, 0.6754, 0.3293, 0.6534, 0.3069, 0.583, 0.3069, 0.6085, 0.2993, 0.6085, 0.2993, 0.583, 0.3369, 0.2202, 0.3369, 0.2456, 0.3293, 0.2456, 0.3293, 0.2202, 0.3069, 0.3166, 0.3069, 0.337, 0.2993, 0.337, 0.2993, 0.3166, 0.3369, 0.6299, 0.3369, 0.6534, 0.3293, 0.6534, 0.3293, 0.6299, 0.3069, 0.3797, 0.3069, 0.4015, 0.2993, 0.4015, 0.2993, 0.3797, 0.3369, 0.6051, 0.3369, 0.6299, 0.3293, 0.6299, 0.3293, 0.6051, 0.3069, 0.3581, 0.3069, 0.3797, 0.2993, 0.3797, 0.2993, 0.3581, 0.3369, 0.5798, 0.3369, 0.6051, 0.3293, 0.6051, 0.3293, 0.5798, 0.3069, 0.337, 0.3069, 0.3581, 0.2993, 0.3581, 0.2993, 0.337, 0.3369, 0.4639, 0.3369, 0.4842, 0.3293, 0.4842, 0.3293, 0.4639, 0.3069, 0.2943, 0.3069, 0.3166, 0.2993, 0.3166, 0.2993, 0.2943, 0.3369, 0.4, 0.3369, 0.4217, 0.3293, 0.4217, 0.3293, 0.4, 0.3069, 0.2706, 0.3069, 0.2943, 0.2993, 0.2943, 0.2993, 0.2706, 0.3369, 0.4217, 0.3369, 0.443, 0.3293, 0.443, 0.3293, 0.4217, 0.3069, 0.2456, 0.3069, 0.2706, 0.2993, 0.2706, 0.2993, 0.2456, 0.3369, 0.443, 0.3369, 0.4639, 0.3293, 0.4639, 0.3293, 0.443, 0.3069, 0.22, 0.3069, 0.2456, 0.2993, 0.2456, 0.2993, 0.22, 0.3369, 0.4842, 0.3369, 0.5062, 0.3293, 0.5062, 0.3293, 0.4842, 0.3069, 0.721, 0.3069, 0.7426, 0.2993, 0.7426, 0.2993, 0.721, 0.3369, 0.3784, 0.3369, 0.4, 0.3293, 0.4, 0.3293, 0.3784, 0.3369, 0.3158, 0.3369, 0.3361, 0.3293, 0.3361, 0.3293, 0.3158, 0.3069, 0.7426, 0.3069, 0.7644, 0.2993, 0.7644, 0.2993, 0.7426, 0.3369, 0.1949, 0.3369, 0.2202, 0.3293, 0.2202, 0.3293, 0.1949, 0.3069, 0.6795, 0.3069, 0.7, 0.2993, 0.7, 0.2993, 0.6795, 0.3369, 0.1702, 0.3369, 0.1949, 0.3293, 0.1949, 0.3293, 0.1702, 0.3069, 0.5574, 0.3069, 0.583, 0.2993, 0.583, 0.2993, 0.5574, 0.3069, 0.5324, 0.3069, 0.5574, 0.2993, 0.5574, 0.2993, 0.5324, 0.3369, 0.1466, 0.3369, 0.1702, 0.3293, 0.1702, 0.3293, 0.1466, 0.3069, 0.5087, 0.3069, 0.5324, 0.2993, 0.5324, 0.2993, 0.5087, 0.3069, 0.1945, 0.3069, 0.22, 0.2993, 0.22, 0.2993, 0.1945, 0.3369, 0.1246, 0.3369, 0.1466, 0.3293, 0.1466, 0.3293, 0.1246, 0.3069, 0.4865, 0.3069, 0.5087, 0.2993, 0.5087, 0.2993, 0.4865, 0.3069, 0.1695, 0.3069, 0.1945, 0.2993, 0.1945, 0.2993, 0.1695, 0.3369, 0.08348, 0.3369, 0.1043, 0.3293, 0.1043, 0.3293, 0.08348, 0.3069, 0.4449, 0.3069, 0.466, 0.2993, 0.466, 0.2993, 0.4449, 0.3069, 0.1458, 0.3069, 0.1695, 0.2993, 0.1695, 0.2993, 0.1458, 0.3369, 0.06211, 0.3369, 0.08348, 0.3293, 0.08348, 0.3293, 0.06211, 0.3069, 0.4234, 0.3069, 0.4449, 0.2993, 0.4449, 0.2993, 0.4234, 0.3069, 0.1236, 0.3069, 0.1458, 0.2993, 0.1458, 0.2993, 0.1236, 0.3369, 0.04046, 0.3369, 0.06211, 0.3293, 0.06211, 0.3293, 0.04046, 0.3069, 0.4015, 0.3069, 0.4234, 0.2993, 0.4234, 0.2993, 0.4015, 0.3069, 0.08202, 0.3069, 0.1031, 0.2993, 0.1031, 0.2993, 0.08202, 0.3369, 0.1043, 0.3369, 0.1246, 0.3293, 0.1246, 0.3293, 0.1043, 0.3069, 0.466, 0.3069, 0.4865, 0.2993, 0.4865, 0.2993, 0.466, 0.3369, 0.5545, 0.3369, 0.5798, 0.3293, 0.5798, 0.3293, 0.5545, 0.3069, 0.06046, 0.3069, 0.08202, 0.2993, 0.08202, 0.2993, 0.06046, 0.3369, 0.5297, 0.3369, 0.5545, 0.3293, 0.5545, 0.3293, 0.5297, 0.3069, 0.0386, 0.3069, 0.06046, 0.2993, 0.06046, 0.2993, 0.0386, 0.297, 0.6521, 0.2729, 0.6521, 0.2729, 0.6268, 0.297, 0.6268, 0.297, 0.6763, 0.2729, 0.6763, 0.2729, 0.6521, 0.297, 0.6521, 0.297, 0.6988, 0.2729, 0.6988, 0.2729, 0.6763, 0.297, 0.6763, 0.297, 0.7196, 0.2729, 0.7196, 0.2729, 0.6988, 0.297, 0.6988, 0.297, 0.741, 0.2729, 0.741, 0.2729, 0.7196, 0.297, 0.7196, 0.297, 0.7629, 0.2729, 0.7629, 0.2729, 0.741, 0.297, 0.741, 0.297, 0.7851, 0.2729, 0.7851, 0.2729, 0.7629, 0.297, 0.7629, 0.297, 0.07033, 0.2729, 0.07033, 0.2729, 0.04814, 0.297, 0.04814, 0.297, 0.09222, 0.2729, 0.09222, 0.2729, 0.07033, 0.297, 0.07033, 0.297, 0.1136, 0.2729, 0.1136, 0.2729, 0.09222, 0.297, 0.09222, 0.297, 0.1344, 0.2729, 0.1344, 0.2729, 0.1136, 0.297, 0.1136, 0.297, 0.1569, 0.2729, 0.1569, 0.2729, 0.1344, 0.297, 0.1344, 0.297, 0.1811, 0.2729, 0.1811, 0.2729, 0.1569, 0.297, 0.1569, 0.297, 0.2064, 0.2729, 0.2064, 0.2729, 0.1811, 0.297, 0.1811, 0.297, 0.2324, 0.2729, 0.2324, 0.2729, 0.2064, 0.297, 0.2064, 0.297, 0.2583, 0.2729, 0.2583, 0.2729, 0.2324, 0.297, 0.2324, 0.297, 0.2837, 0.2729, 0.2837, 0.2729, 0.2583, 0.297, 0.2583, 0.297, 0.3078, 0.2729, 0.3078, 0.2729, 0.2837, 0.297, 0.2837, 0.297, 0.3304, 0.2729, 0.3304, 0.2729, 0.3078, 0.297, 0.3078, 0.297, 0.3512, 0.2729, 0.3512, 0.2729, 0.3304, 0.297, 0.3304, 0.297, 0.3725, 0.2729, 0.3725, 0.2729, 0.3512, 0.297, 0.3512, 0.297, 0.3944, 0.2729, 0.3944, 0.2729, 0.3725, 0.297, 0.3725, 0.297, 0.4166, 0.2729, 0.4166, 0.2729, 0.3944, 0.297, 0.3944, 0.297, 0.4388, 0.2729, 0.4388, 0.2729, 0.4166, 0.297, 0.4166, 0.297, 0.4607, 0.2729, 0.4607, 0.2729, 0.4388, 0.297, 0.4388, 0.297, 0.4821, 0.2729, 0.4821, 0.2729, 0.4607, 0.297, 0.4607, 0.297, 0.5029, 0.2729, 0.5029, 0.2729, 0.4821, 0.297, 0.4821, 0.297, 0.5254, 0.2729, 0.5254, 0.2729, 0.5029, 0.297, 0.5029, 0.297, 0.5495, 0.2729, 0.5495, 0.2729, 0.5254, 0.297, 0.5254, 0.297, 0.5749, 0.2729, 0.5749, 0.2729, 0.5495, 0.297, 0.5495, 0.297, 0.6008, 0.2729, 0.6008, 0.2729, 0.5749, 0.297, 0.5749, 0.2729, 0.6008, 0.297, 0.6008, 0.297, 0.6268, 0.2729, 0.6268, 0.1241, 0.4994, 0.1117, 0.4994, 0.1117, 0.4706, 0.1241, 0.4706, 0.1565, 0.4818, 0.1988, 0.4818, 0.1988, 0.5063, 0.1565, 0.5063, 0.8204, 0.2454, 0.7771, 0.2503, 0.7715, 0.2218, 0.8115, 0.2064, 0.1923, 0.7523, 0.1923, 0.7238, 0.2408, 0.7238, 0.2408, 0.7523, 0.1923, 0.7238, 0.1923, 0.6939, 0.2408, 0.6939, 0.2408, 0.7238, 0.1923, 0.6939, 0.1923, 0.6632, 0.2408, 0.6632, 0.2408, 0.6939, 0.1923, 0.6632, 0.1923, 0.6326, 0.2408, 0.6326, 0.2408, 0.6632, 0.1923, 0.6326, 0.1923, 0.6026, 0.2408, 0.6026, 0.2408, 0.6326, 0.1923, 0.6026, 0.1923, 0.5742, 0.2408, 0.5742, 0.2408, 0.6026, 0.1923, 0.5742, 0.1923, 0.5475, 0.2408, 0.5475, 0.2408, 0.5742, 0.1923, 0.5475, 0.1923, 0.5229, 0.2408, 0.5229, 0.2408, 0.5475, 0.1923, 0.5229, 0.1923, 0.4977, 0.2408, 0.4977, 0.2408, 0.5229, 0.1923, 0.4977, 0.1923, 0.4719, 0.2408, 0.4719, 0.2408, 0.4977, 0.1923, 0.4719, 0.1923, 0.4457, 0.2408, 0.4457, 0.2408, 0.4719, 0.1923, 0.4457, 0.1923, 0.4194, 0.2408, 0.4194, 0.2408, 0.4457, 0.1923, 0.4194, 0.1923, 0.3936, 0.2408, 0.3936, 0.2408, 0.4194, 0.1923, 0.3936, 0.1923, 0.3684, 0.2408, 0.3684, 0.2408, 0.3936, 0.1923, 0.3684, 0.1923, 0.3438, 0.2408, 0.3438, 0.2408, 0.3684, 0.1923, 0.3438, 0.1923, 0.3172, 0.2408, 0.3172, 0.2408, 0.3438, 0.1923, 0.3172, 0.1923, 0.2887, 0.2408, 0.2887, 0.2408, 0.3172, 0.1923, 0.2887, 0.1923, 0.2587, 0.2408, 0.2587, 0.2408, 0.2887, 0.1923, 0.2587, 0.1923, 0.2281, 0.2408, 0.2281, 0.2408, 0.2587, 0.1923, 0.2281, 0.1923, 0.1974, 0.2408, 0.1974, 0.2408, 0.2281, 0.1923, 0.1974, 0.1923, 0.1675, 0.2408, 0.1675, 0.2408, 0.1974, 0.1923, 0.1675, 0.1923, 0.139, 0.2408, 0.139, 0.2408, 0.1675, 0.1923, 0.139, 0.1923, 0.1124, 0.2408, 0.1124, 0.2408, 0.139, 0.1923, 0.1124, 0.1923, 0.08781, 0.2408, 0.08781, 0.2408, 0.1124, 0.1923, 0.08781, 0.1923, 0.06258, 0.2408, 0.06258, 0.2408, 0.08781, 0.1923, 0.06258, 0.1923, 0.03673, 0.2408, 0.03673, 0.2408, 0.06258, 0.1923, 0.03673, 0.1923, 0.01052, 0.2408, 0.01052, 0.2408, 0.03673, 0.1923, 0.8808, 0.1923, 0.8546, 0.2408, 0.8546, 0.2408, 0.8808, 0.1923, 0.8546, 0.1923, 0.8287, 0.2408, 0.8287, 0.2408, 0.8546, 0.1923, 0.8287, 0.1923, 0.8035, 0.2408, 0.8035, 0.2408, 0.8287, 0.1923, 0.8035, 0.1923, 0.7789, 0.2408, 0.7789, 0.2408, 0.8035, 0.1923, 0.7789, 0.1923, 0.7523, 0.2408, 0.7523, 0.2408, 0.7789, 0.5, 0.09375, 0.5625, 0.09375, 0.5625, 0.0625, 0.5, 0.0625, 0.5625, 0.03125, 0.5625, 0.0625, 0.5938, 0.0625, 0.5938, 0.03125, 0.5, 0.125, 0.5625, 0.125, 0.5625, 0.09375, 0.5, 0.09375, 0.5625, 0.0625, 0.5625, 0.09375, 0.5938, 0.09375, 0.5938, 0.0625, 0.5, 0.1562, 0.5625, 0.1562, 0.5625, 0.125, 0.5, 0.125, 0.5625, 0.09375, 0.5625, 0.125, 0.5938, 0.125, 0.5938, 0.09375, 0.5, 0.1875, 0.5625, 0.1875, 0.5625, 0.1562, 0.5, 0.1562, 0.5625, 0.125, 0.5625, 0.1562, 0.5938, 0.1562, 0.5938, 0.125, 0.5, 0.2188, 0.5625, 0.2188, 0.5625, 0.1875, 0.5, 0.1875, 0.5625, 0.1562, 0.5625, 0.1875, 0.5938, 0.1875, 0.5938, 0.1562, 0.5, 0.03125, 0.5625, 0.03125, 0.5625, 0.0, 0.5, 0.0, 0.5625, 0.1875, 0.5625, 0.2188, 0.5938, 0.2188, 0.5938, 0.1875, 0.5, 0.2188, 0.5, 0.25, 0.5625, 0.25, 0.5625, 0.2188, 0.5625, 0.0, 0.5625, 0.03125, 0.5938, 0.03125, 0.5938, 0.0, 0.5938, 0.0, 0.5938, 0.03125, 0.625, 0.03125, 0.625, 0.0, 0.5938, 0.03125, 0.5938, 0.0625, 0.625, 0.0625, 0.625, 0.03125, 0.5938, 0.0625, 0.5938, 0.09375, 0.625, 0.09375, 0.625, 0.0625, 0.5938, 0.09375, 0.5938, 0.125, 0.625, 0.125, 0.625, 0.09375, 0.5938, 0.125, 0.5938, 0.1562, 0.625, 0.1563, 0.625, 0.125, 0.5938, 0.1562, 0.5938, 0.1875, 0.625, 0.1875, 0.625, 0.1563, 0.5938, 0.1875, 0.5938, 0.2188, 0.625, 0.2188, 0.625, 0.1875, 0.5938, 0.2188, 0.5938, 0.25, 0.625, 0.25, 0.625, 0.2188, 0.5625, 0.2188, 0.5625, 0.25, 0.5938, 0.25, 0.5938, 0.2188, 0.5, 0.3125, 0.5625, 0.3125, 0.5625, 0.2813, 0.5, 0.2813, 0.5, 0.3438, 0.5625, 0.3438, 0.5625, 0.3125, 0.5, 0.3125, 0.5625, 0.2813, 0.5625, 0.3125, 0.5938, 0.3125, 0.5938, 0.2813, 0.5, 0.375, 0.5625, 0.375, 0.5625, 0.3438, 0.5, 0.3438, 0.5625, 0.3125, 0.5625, 0.3438, 0.5938, 0.3438, 0.5938, 0.3125, 0.5, 0.4063, 0.5625, 0.4063, 0.5625, 0.375, 0.5, 0.375, 0.5625, 0.3438, 0.5625, 0.375, 0.5938, 0.375, 0.5938, 0.3438, 0.5, 0.4375, 0.5625, 0.4375, 0.5625, 0.4063, 0.5, 0.4063, 0.5625, 0.375, 0.5625, 0.4063, 0.5938, 0.4063, 0.5938, 0.375, 0.5, 0.4688, 0.5625, 0.4688, 0.5625, 0.4375, 0.5, 0.4375, 0.5625, 0.4063, 0.5625, 0.4375, 0.5938, 0.4375, 0.5938, 0.4063, 0.5, 0.2813, 0.5625, 0.2813, 0.5625, 0.25, 0.5, 0.25, 0.5625, 0.4375, 0.5625, 0.4688, 0.5938, 0.4687, 0.5938, 0.4375, 0.5, 0.4688, 0.5, 0.5, 0.5625, 0.5, 0.5625, 0.4688, 0.5625, 0.25, 0.5625, 0.2813, 0.5938, 0.2813, 0.5938, 0.25, 0.5938, 0.25, 0.5938, 0.2813, 0.625, 0.2813, 0.625, 0.25, 0.5938, 0.2813, 0.5938, 0.3125, 0.625, 0.3125, 0.625, 0.2813, 0.5938, 0.3125, 0.5938, 0.3438, 0.625, 0.3438, 0.625, 0.3125, 0.5938, 0.3438, 0.5938, 0.375, 0.625, 0.375, 0.625, 0.3438, 0.5938, 0.375, 0.5938, 0.4063, 0.625, 0.4063, 0.625, 0.375, 0.5938, 0.4063, 0.5938, 0.4375, 0.625, 0.4375, 0.625, 0.4063, 0.5938, 0.4375, 0.5938, 0.4687, 0.625, 0.4688, 0.625, 0.4375, 0.5938, 0.4687, 0.5938, 0.5, 0.625, 0.5, 0.625, 0.4688, 0.5625, 0.4688, 0.5625, 0.5, 0.5938, 0.5, 0.5938, 0.4687, 0.5, 0.5625, 0.5625, 0.5625, 0.5625, 0.5313, 0.5, 0.5313, 0.5, 0.5938, 0.5625, 0.5938, 0.5625, 0.5625, 0.5, 0.5625, 0.5625, 0.5313, 0.5625, 0.5625, 0.5938, 0.5625, 0.5938, 0.5313, 0.5, 0.625, 0.5625, 0.625, 0.5625, 0.5938, 0.5, 0.5938, 0.5625, 0.5625, 0.5625, 0.5938, 0.5938, 0.5938, 0.5938, 0.5625, 0.5, 0.6563, 0.5625, 0.6563, 0.5625, 0.625, 0.5, 0.625, 0.5625, 0.5938, 0.5625, 0.625, 0.5938, 0.625, 0.5938, 0.5938, 0.5, 0.6875, 0.5625, 0.6875, 0.5625, 0.6563, 0.5, 0.6563, 0.5625, 0.625, 0.5625, 0.6563, 0.5938, 0.6563, 0.5938, 0.625, 0.5, 0.7188, 0.5625, 0.7188, 0.5625, 0.6875, 0.5, 0.6875, 0.5625, 0.6563, 0.5625, 0.6875, 0.5938, 0.6875, 0.5938, 0.6563, 0.5, 0.5313, 0.5625, 0.5313, 0.5625, 0.5, 0.5, 0.5, 0.5625, 0.6875, 0.5625, 0.7188, 0.5938, 0.7188, 0.5938, 0.6875, 0.5, 0.7188, 0.5, 0.75, 0.5625, 0.75, 0.5625, 0.7188, 0.5625, 0.5, 0.5625, 0.5313, 0.5938, 0.5313, 0.5938, 0.5, 0.5938, 0.5, 0.5938, 0.5313, 0.625, 0.5313, 0.625, 0.5, 0.5938, 0.5313, 0.5938, 0.5625, 0.625, 0.5625, 0.625, 0.5313, 0.5938, 0.5625, 0.5938, 0.5938, 0.625, 0.5938, 0.625, 0.5625, 0.5938, 0.5938, 0.5938, 0.625, 0.625, 0.625, 0.625, 0.5938, 0.5938, 0.625, 0.5938, 0.6563, 0.625, 0.6563, 0.625, 0.625, 0.5938, 0.6563, 0.5938, 0.6875, 0.625, 0.6875, 0.625, 0.6563, 0.5938, 0.6875, 0.5938, 0.7188, 0.625, 0.7188, 0.625, 0.6875, 0.5938, 0.7188, 0.5938, 0.75, 0.625, 0.75, 0.625, 0.7188, 0.5625, 0.7188, 0.5625, 0.75, 0.5938, 0.75, 0.5938, 0.7188, 0.5, 0.8125, 0.5625, 0.8125, 0.5625, 0.7812, 0.5, 0.7813, 0.5, 0.8438, 0.5625, 0.8438, 0.5625, 0.8125, 0.5, 0.8125, 0.5625, 0.7812, 0.5625, 0.8125, 0.5938, 0.8125, 0.5938, 0.7812, 0.5, 0.875, 0.5625, 0.875, 0.5625, 0.8438, 0.5, 0.8438, 0.5625, 0.8125, 0.5625, 0.8438, 0.5938, 0.8438, 0.5938, 0.8125, 0.5, 0.9063, 0.5625, 0.9063, 0.5625, 0.875, 0.5, 0.875, 0.5625, 0.8438, 0.5625, 0.875, 0.5938, 0.875, 0.5938, 0.8438, 0.5, 0.9375, 0.5625, 0.9375, 0.5625, 0.9063, 0.5, 0.9063, 0.5625, 0.875, 0.5625, 0.9063, 0.5938, 0.9063, 0.5938, 0.875, 0.5, 0.9688, 0.5625, 0.9688, 0.5625, 0.9375, 0.5, 0.9375, 0.5625, 0.9063, 0.5625, 0.9375, 0.5938, 0.9375, 0.5938, 0.9063, 0.5, 0.7813, 0.5625, 0.7812, 0.5625, 0.75, 0.5, 0.75, 0.5625, 0.9375, 0.5625, 0.9688, 0.5938, 0.9688, 0.5938, 0.9375, 0.5, 0.9688, 0.5, 1.0, 0.5625, 1.0, 0.5625, 0.9688, 0.5625, 0.75, 0.5625, 0.7812, 0.5938, 0.7812, 0.5938, 0.75, 0.5938, 0.75, 0.5938, 0.7812, 0.625, 0.7813, 0.625, 0.75, 0.5938, 0.7812, 0.5938, 0.8125, 0.625, 0.8125, 0.625, 0.7813, 0.5938, 0.8125, 0.5938, 0.8438, 0.625, 0.8438, 0.625, 0.8125, 0.5938, 0.8438, 0.5938, 0.875, 0.625, 0.875, 0.625, 0.8438, 0.5938, 0.875, 0.5938, 0.9063, 0.625, 0.9063, 0.625, 0.875, 0.5938, 0.9063, 0.5938, 0.9375, 0.625, 0.9375, 0.625, 0.9063, 0.5938, 0.9375, 0.5938, 0.9688, 0.625, 0.9688, 0.625, 0.9375, 0.5938, 0.9688, 0.5938, 1.0, 0.625, 1.0, 0.625, 0.9688, 0.5625, 0.9688, 0.5625, 1.0, 0.5938, 1.0, 0.5938, 0.9688, 0.6562, 0.5313, 0.6563, 0.5625, 0.6875, 0.5625, 0.6875, 0.5313, 0.6875, 0.5313, 0.6875, 0.5625, 0.7188, 0.5625, 0.7188, 0.5313, 0.7188, 0.5313, 0.7188, 0.5625, 0.75, 0.5625, 0.75, 0.5313, 0.75, 0.5313, 0.75, 0.5625, 0.7813, 0.5625, 0.7813, 0.5313, 0.7813, 0.5313, 0.7813, 0.5625, 0.8125, 0.5625, 0.8125, 0.5313, 0.8125, 0.5313, 0.8125, 0.5625, 0.8438, 0.5625, 0.8438, 0.5313, 0.6563, 0.5625, 0.6563, 0.5938, 0.6875, 0.5938, 0.6875, 0.5625, 0.6875, 0.5625, 0.6875, 0.5938, 0.7187, 0.5938, 0.7188, 0.5625, 0.7188, 0.5625, 0.7187, 0.5938, 0.75, 0.5938, 0.75, 0.5625, 0.75, 0.5625, 0.75, 0.5938, 0.7813, 0.5938, 0.7813, 0.5625, 0.7813, 0.5625, 0.7813, 0.5938, 0.8125, 0.5938, 0.8125, 0.5625, 0.8125, 0.5625, 0.8125, 0.5938, 0.8438, 0.5938, 0.8438, 0.5625, 0.6563, 0.5938, 0.6563, 0.625, 0.6875, 0.625, 0.6875, 0.5938, 0.6875, 0.5938, 0.6875, 0.625, 0.7188, 0.625, 0.7187, 0.5938, 0.7187, 0.5938, 0.7188, 0.625, 0.75, 0.625, 0.75, 0.5938, 0.75, 0.5938, 0.75, 0.625, 0.7813, 0.625, 0.7813, 0.5938, 0.7813, 0.5938, 0.7813, 0.625, 0.8125, 0.625, 0.8125, 0.5938, 0.8125, 0.5938, 0.8125, 0.625, 0.8438, 0.625, 0.8438, 0.5938, 0.6563, 0.625, 0.6563, 0.6563, 0.6875, 0.6563, 0.6875, 0.625, 0.6875, 0.625, 0.6875, 0.6563, 0.7187, 0.6563, 0.7188, 0.625, 0.7188, 0.625, 0.7187, 0.6563, 0.75, 0.6563, 0.75, 0.625, 0.75, 0.625, 0.75, 0.6563, 0.7813, 0.6563, 0.7813, 0.625, 0.7813, 0.625, 0.7813, 0.6563, 0.8125, 0.6563, 0.8125, 0.625, 0.8125, 0.625, 0.8125, 0.6563, 0.8438, 0.6562, 0.8438, 0.625, 0.6563, 0.6563, 0.6562, 0.6875, 0.6875, 0.6875, 0.6875, 0.6563, 0.6875, 0.6563, 0.6875, 0.6875, 0.7188, 0.6875, 0.7187, 0.6563, 0.7187, 0.6563, 0.7188, 0.6875, 0.75, 0.6875, 0.75, 0.6563, 0.75, 0.6563, 0.75, 0.6875, 0.7813, 0.6875, 0.7813, 0.6563, 0.7813, 0.6563, 0.7813, 0.6875, 0.8125, 0.6875, 0.8125, 0.6563, 0.8125, 0.6563, 0.8125, 0.6875, 0.8438, 0.6875, 0.8438, 0.6562, 0.6562, 0.6875, 0.6562, 0.7188, 0.6875, 0.7188, 0.6875, 0.6875, 0.6875, 0.6875, 0.6875, 0.7188, 0.7188, 0.7188, 0.7188, 0.6875, 0.7188, 0.6875, 0.7188, 0.7188, 0.75, 0.7188, 0.75, 0.6875, 0.75, 0.6875, 0.75, 0.7188, 0.7813, 0.7188, 0.7813, 0.6875, 0.7813, 0.6875, 0.7813, 0.7188, 0.8125, 0.7188, 0.8125, 0.6875, 0.8125, 0.6875, 0.8125, 0.7188, 0.8438, 0.7188, 0.8438, 0.6875, 0.625, 0.5, 0.625, 0.5313, 0.6562, 0.5313, 0.6563, 0.5, 0.6563, 0.5, 0.6562, 0.5313, 0.6875, 0.5313, 0.6875, 0.5, 0.6875, 0.5, 0.6875, 0.5313, 0.7188, 0.5313, 0.7188, 0.5, 0.7188, 0.5, 0.7188, 0.5313, 0.75, 0.5313, 0.75, 0.5, 0.75, 0.5, 0.75, 0.5313, 0.7813, 0.5313, 0.7813, 0.5, 0.7813, 0.5, 0.7813, 0.5313, 0.8125, 0.5313, 0.8125, 0.5, 0.8125, 0.5, 0.8125, 0.5313, 0.8438, 0.5313, 0.8438, 0.5, 0.8438, 0.5, 0.8438, 0.5313, 0.875, 0.5313, 0.875, 0.5, 0.8438, 0.5313, 0.8438, 0.5625, 0.875, 0.5625, 0.875, 0.5313, 0.8438, 0.5625, 0.8438, 0.5938, 0.875, 0.5938, 0.875, 0.5625, 0.8438, 0.5938, 0.8438, 0.625, 0.875, 0.625, 0.875, 0.5938, 0.8438, 0.625, 0.8438, 0.6562, 0.875, 0.6563, 0.875, 0.625, 0.8438, 0.6562, 0.8438, 0.6875, 0.875, 0.6875, 0.875, 0.6563, 0.8438, 0.6875, 0.8438, 0.7188, 0.875, 0.7188, 0.875, 0.6875, 0.8438, 0.7188, 0.8438, 0.75, 0.875, 0.75, 0.875, 0.7188, 0.8125, 0.7188, 0.8125, 0.75, 0.8438, 0.75, 0.8438, 0.7188, 0.7813, 0.7188, 0.7813, 0.75, 0.8125, 0.75, 0.8125, 0.7188, 0.75, 0.7188, 0.75, 0.75, 0.7813, 0.75, 0.7813, 0.7188, 0.7188, 0.7188, 0.7188, 0.75, 0.75, 0.75, 0.75, 0.7188, 0.6875, 0.7188, 0.6875, 0.75, 0.7188, 0.75, 0.7188, 0.7188, 0.6562, 0.7188, 0.6563, 0.75, 0.6875, 0.75, 0.6875, 0.7188, 0.625, 0.7188, 0.625, 0.75, 0.6563, 0.75, 0.6562, 0.7188, 0.625, 0.6875, 0.625, 0.7188, 0.6562, 0.7188, 0.6562, 0.6875, 0.625, 0.6563, 0.625, 0.6875, 0.6562, 0.6875, 0.6563, 0.6563, 0.625, 0.625, 0.625, 0.6563, 0.6563, 0.6563, 0.6563, 0.625, 0.625, 0.5938, 0.625, 0.625, 0.6563, 0.625, 0.6563, 0.5938, 0.625, 0.5625, 0.625, 0.5938, 0.6563, 0.5938, 0.6563, 0.5625, 0.625, 0.5313, 0.625, 0.5625, 0.6563, 0.5625, 0.6562, 0.5313, 0.1923, 0.03673, 0.5, 0.4063, 0.5, 0.375, 0.1923, 0.01052, 0.1923, 0.01052, 0.5, 0.375, 0.5, 0.3438, 0.1923, 0.8546, 0.1923, 0.8546, 0.5, 0.3438, 0.5, 0.3125, 0.1923, 0.8287, 0.1923, 0.8287, 0.5, 0.3125, 0.5, 0.2813, 0.1923, 0.8035, 0.1923, 0.8035, 0.5, 0.2813, 0.5, 0.25, 0.1923, 0.7789, 0.1923, 0.7523, 0.1923, 0.7789, 0.5, 0.25, 0.5, 0.2188, 0.1923, 0.7523, 0.5, 0.2188, 0.5, 0.1875, 0.1923, 0.7238, 0.1923, 0.7238, 0.5, 0.1875, 0.5, 0.1562, 0.1923, 0.6939, 0.1923, 0.6939, 0.5, 0.1562, 0.5, 0.125, 0.1923, 0.6632, 0.1923, 0.6632, 0.5, 0.125, 0.5, 0.09375, 0.1923, 0.6326, 0.1923, 0.6326, 0.5, 0.09375, 0.5, 0.0625, 0.1923, 0.6026, 0.1923, 0.6026, 0.5, 0.0625, 0.5, 0.03125, 0.1923, 0.5742, 0.1923, 0.5742, 0.5, 0.03125, 0.5, 0.0, 0.1923, 0.5475, 0.1923, 0.5229, 0.1923, 0.5475, 0.5, 1.0, 0.5, 0.9688, 0.1923, 0.5229, 0.5, 0.9688, 0.5, 0.9375, 0.1923, 0.4977, 0.1923, 0.4977, 0.5, 0.9375, 0.5, 0.9063, 0.1923, 0.4719, 0.1923, 0.4719, 0.5, 0.9063, 0.5, 0.875, 0.1923, 0.4457, 0.1923, 0.4457, 0.5, 0.875, 0.5, 0.8438, 0.1923, 0.4194, 0.1923, 0.4194, 0.5, 0.8438, 0.5, 0.8125, 0.1923, 0.3936, 0.1923, 0.3936, 0.5, 0.8125, 0.5, 0.7813, 0.1923, 0.3684, 0.1923, 0.3684, 0.5, 0.7813, 0.5, 0.75, 0.1923, 0.3438, 0.1923, 0.3172, 0.1923, 0.3438, 0.5, 0.75, 0.5, 0.7188, 0.1923, 0.3172, 0.5, 0.7188, 0.5, 0.6875, 0.1923, 0.2887, 0.1923, 0.2887, 0.5, 0.6875, 0.5, 0.6563, 0.1923, 0.2587, 0.1923, 0.2587, 0.5, 0.6563, 0.5, 0.625, 0.1923, 0.2281, 0.1923, 0.2281, 0.5, 0.625, 0.5, 0.5938, 0.1923, 0.1974, 0.1923, 0.1974, 0.5, 0.5938, 0.5, 0.5625, 0.1923, 0.1675, 0.1923, 0.1675, 0.5, 0.5625, 0.5, 0.5313, 0.1923, 0.139, 0.1923, 0.139, 0.5, 0.5313, 0.5, 0.5, 0.1923, 0.1124, 0.1923, 0.08781, 0.1923, 0.1124, 0.5, 0.5, 0.5, 0.4688, 0.1923, 0.08781, 0.5, 0.4688, 0.5, 0.4375, 0.1923, 0.06258, 0.1923, 0.06258, 0.5, 0.4375, 0.5, 0.4063, 0.1923, 0.03673, 0.5, 0.0625, 0.5625, 0.0625, 0.5625, 0.03125, 0.5, 0.03125])
me_attire_hat_hatbowlertall_highpoly.materials.append(None)
me_attire_hat_hatbowlertall_highpoly.update()

# ---- objects
ob_attire_hat_hatbowlertall_highpoly = bpy.data.objects.new('Attire_Hat_HatBowlerTall_HIGHPOLY', me_attire_hat_hatbowlertall_highpoly)

# ---- transforms, parenting, visibility, modifiers, constraints
ob_attire_hat_hatbowlertall_highpoly.location = (0.0, 0.0, 0.0)
_m = ob_attire_hat_hatbowlertall_highpoly.modifiers.new('Bevel', 'BEVEL')
_m.width = 0.001
_m.width_pct = 0.001
_m.limit_method = 'WEIGHT'
_m.offset_type = 'WIDTH'
_m = ob_attire_hat_hatbowlertall_highpoly.modifiers.new('Subdivision', 'SUBSURF')
_m.levels = 3
_m.render_levels = 3

# ---- collection membership
scene.collection.objects.link(ob_attire_hat_hatbowlertall_highpoly)

# ---- scene / render settings (as saved in the file)
scene.frame_start = 1; scene.frame_end = 250; scene.frame_set(1)
scene.render.engine = 'BLENDER_EEVEE_NEXT'
scene.eevee.ray_tracing_options.trace_max_roughness = 0.0
bpy.context.view_layer.update()

# ---- added for rendering (the .blend has no active camera and no usable light): camera, sun
cam_auto = bpy.data.cameras.new('AutoCamera')
cam_auto.lens = 50.0
cam_auto.sensor_width = 36.0
cam_auto.clip_end = 1000.0
ob_auto_camera = bpy.data.objects.new('AutoCamera', cam_auto)
scene.collection.objects.link(ob_auto_camera)
ob_auto_camera.location = (0.374931, -0.449917, 0.384131)
ob_auto_camera.rotation_euler = (1.09748, -7.21219e-08, 0.694738)
scene.camera = ob_auto_camera
light_auto_sun = bpy.data.lights.new('AutoSun', 'SUN')
light_auto_sun.energy = 3.0
light_auto_sun.angle = 0.0523599
ob_auto_sun = bpy.data.objects.new('AutoSun', light_auto_sun)
scene.collection.objects.link(ob_auto_sun)
ob_auto_sun.rotation_euler = (0.872665, 0.174533, 0.523599)
bpy.context.view_layer.update()
